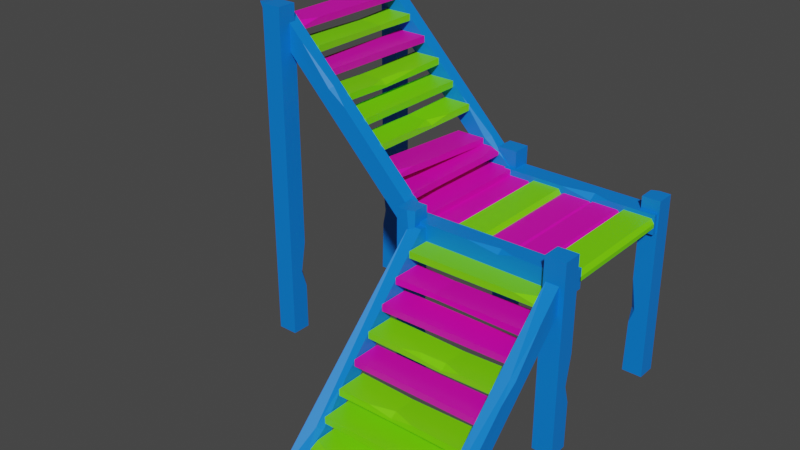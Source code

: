 # Source: stairs_2.blend  (saved by Blender 3.6.11; exported with 4.5.12 LTS)
import bpy
from mathutils import Matrix  # noqa: F401  (used for matrix-valued properties, if any)

bpy.ops.wm.read_factory_settings(use_empty=True)
scene = bpy.context.scene
scene.name = 'Scene'

# ---- materials (node trees are filled in below, after node groups)
mat_material_001 = bpy.data.materials.new('Material.001')
mat_material_001.use_transparent_shadow = False
mat_material_002 = bpy.data.materials.new('Material.002')
mat_material_002.use_transparent_shadow = False
mat_material_003 = bpy.data.materials.new('Material.003')
mat_material_003.use_transparent_shadow = False

# ---- material node trees
mat_material_001.use_nodes = True; mat_material_001.node_tree.nodes.clear()
_N = mat_material_001.node_tree.nodes; _L = mat_material_001.node_tree.links
n0 = _N.new('ShaderNodeBsdfPrincipled'); n0.name = 'Principled BSDF'; n0.location = (10, 300)
n0.distribution = 'GGX'
n0.subsurface_method = 'RANDOM_WALK_SKIN'
n0.inputs[0].default_value = (0.8, 0.0, 0.4671, 1.0)
n0.inputs[3].default_value = 1.45
n0.inputs[27].default_value = (0.0, 0.0, 0.0, 1.0)
n0.inputs[28].default_value = 1.0
n1 = _N.new('ShaderNodeOutputMaterial'); n1.name = 'Material Output'; n1.location = (300, 300)
_L.new(n0.outputs[0], n1.inputs[0])
n1.is_active_output = True
mat_material_002.use_nodes = True; mat_material_002.node_tree.nodes.clear()
_N = mat_material_002.node_tree.nodes; _L = mat_material_002.node_tree.links
n0 = _N.new('ShaderNodeBsdfPrincipled'); n0.name = 'Principled BSDF'; n0.location = (10, 300)
n0.distribution = 'GGX'
n0.subsurface_method = 'RANDOM_WALK_SKIN'
n0.inputs[0].default_value = (0.0, 0.1993, 0.8, 1.0)
n0.inputs[3].default_value = 1.45
n0.inputs[27].default_value = (0.0, 0.0, 0.0, 1.0)
n0.inputs[28].default_value = 1.0
n1 = _N.new('ShaderNodeOutputMaterial'); n1.name = 'Material Output'; n1.location = (300, 300)
_L.new(n0.outputs[0], n1.inputs[0])
n1.is_active_output = True
mat_material_003.use_nodes = True; mat_material_003.node_tree.nodes.clear()
_N = mat_material_003.node_tree.nodes; _L = mat_material_003.node_tree.links
n0 = _N.new('ShaderNodeBsdfPrincipled'); n0.name = 'Principled BSDF'; n0.location = (10, 300)
n0.distribution = 'GGX'
n0.subsurface_method = 'RANDOM_WALK_SKIN'
n0.inputs[0].default_value = (0.1879, 0.8, 0.0, 1.0)
n0.inputs[3].default_value = 1.45
n0.inputs[27].default_value = (0.0, 0.0, 0.0, 1.0)
n0.inputs[28].default_value = 1.0
n1 = _N.new('ShaderNodeOutputMaterial'); n1.name = 'Material Output'; n1.location = (300, 300)
_L.new(n0.outputs[0], n1.inputs[0])
n1.is_active_output = True

# ---- world
world_world = bpy.data.worlds.new('World'); scene.world = world_world
world_world.use_nodes = True; world_world.node_tree.nodes.clear()
_N = world_world.node_tree.nodes; _L = world_world.node_tree.links
n0 = _N.new('ShaderNodeOutputWorld'); n0.name = 'World Output'; n0.location = (300, 300)
n1 = _N.new('ShaderNodeBackground'); n1.name = 'Background'; n1.location = (10, 300)
n1.inputs[0].default_value = (0.05088, 0.05088, 0.05088, 1.0)
_L.new(n1.outputs[0], n0.inputs[0])
n0.is_active_output = True
world_world.color = (0.05088, 0.05088, 0.05088)
world_world.use_sun_shadow = False
world_world.sun_shadow_jitter_overblur = 0.0

# ---- meshes
me_mesh = bpy.data.meshes.new('Mesh')
me_mesh.from_pydata([(-6.983, 0.0, -132.4), (8.864, 0.0, -132.4), (-6.983, 0.0, -117.6), (8.864, 0.0, -117.6), (7.923, 143.2, -132.4), (-6.042, 143.2, -132.4), (-6.042, 143.2, -117.6), (2.365, 143.2, -117.6), (7.923, 78.08, -132.4), (7.923, 42.04, -132.4), (7.924, 53.45, -129.4), (4.348, 53.16, -132.4), (7.924, 143.2, -119.8), (7.923, 89.33, -117.6), (-110.3, 260.7, -117.6), (-126.1, 260.7, -117.6), (-110.3, 0.0, -117.6), (-126.1, 0.0, -117.6), (-110.3, 0.0, -132.4), (-126.1, 0.0, -132.4), (-110.3, 260.7, -132.4), (-126.1, 260.7, -132.4), (-110.3, 36.58, -132.4), (-110.3, 74.7, -132.4), (-110.3, 50.95, -128.1), (-114.9, 50.06, -132.4), (-111.2, 0.0, -242.6), (-127.1, 0.0, -242.6), (-111.2, 0.0, -257.4), (-127.1, 0.0, -257.4), (-126.1, 260.7, -242.6), (-112.2, 260.7, -242.6), (-112.2, 260.7, -257.4), (-120.6, 260.7, -257.4), (-126.1, 78.08, -242.6), (-126.1, 42.04, -242.6), (-126.1, 53.45, -245.6), (-122.6, 53.16, -242.6), (-126.1, 260.7, -255.2), (-126.1, 240.6, -257.4), (-7.923, 147.2, -252.4), (7.923, 147.2, -252.4), (-7.923, 0.0, -252.4), (7.923, 0.0, -252.4), (-7.923, 0.0, -237.6), (7.923, 0.0, -237.6), (-7.923, 147.2, -237.6), (7.923, 147.2, -237.6), (-7.923, 36.58, -237.6), (-7.923, 74.7, -237.6), (-7.923, 50.95, -241.9), (-3.308, 50.06, -237.6), (20.42, 116.0, -137.6), (20.42, 116.0, -126.4), (2.934, 112.4, -137.6), (2.934, 112.4, -126.4), (-119.7, 257.2, -127.0), (-119.7, 257.2, -136.9), (-140.0, 256.5, -136.9), (-140.0, 256.5, -131.0), (-98.53, 235.9, -127.0), (-60.85, 197.9, -127.0), (-74.92, 207.8, -127.0), (-72.47, 209.6, -129.6), (-138.4, 258.1, -127.0), (-135.4, 251.8, -127.0), (-140.0, 256.5, -236.8), (-140.0, 256.5, -247.3), (2.934, 112.4, -236.8), (2.934, 112.4, -247.3), (20.42, 116.0, -236.8), (20.42, 116.0, -247.3), (-119.7, 257.2, -236.8), (-119.7, 257.2, -247.3), (-2.167, 138.7, -236.8), (-42.01, 178.9, -236.8), (-20.27, 150.8, -236.8), (-16.26, 152.9, -239.9), (5.748, 133.3, -236.4), (-17.81, 128.1, -236.4), (-17.81, 133.3, -236.4), (5.748, 128.1, -236.4), (5.748, 133.4, -137.0), (-17.81, 133.4, -137.0), (-17.81, 128.2, -137.0), (5.748, 128.2, -137.0), (-6.956, 143.2, -236.4), (-30.51, 140.9, -236.4), (-30.51, 146.1, -236.4), (-6.956, 140.9, -236.4), (-6.956, 146.2, -137.0), (-30.51, 146.2, -137.0), (-30.51, 141.0, -137.0), (-6.956, 141.0, -137.0), (-21.1, 150.8, -236.4), (-44.65, 145.7, -236.1), (-44.65, 150.8, -236.4), (-21.1, 145.7, -236.1), (-21.1, 155.2, -137.1), (-44.65, 157.6, -137.3), (-44.65, 152.4, -136.9), (-21.1, 152.4, -136.9), (-35.17, 174.5, -236.4), (-58.72, 169.3, -236.4), (-58.72, 174.5, -236.4), (-35.17, 169.3, -236.4), (-35.17, 174.6, -137.0), (-58.72, 174.6, -137.0), (-58.72, 169.4, -137.0), (-35.17, 169.4, -137.0), (-50.69, 189.3, -236.4), (-73.4, 184.1, -236.4), (-73.4, 189.3, -236.4), (-50.69, 184.1, -236.4), (-49.85, 189.4, -137.0), (-73.4, 189.4, -137.0), (-73.4, 184.2, -137.0), (-49.85, 184.2, -137.0), (-64.5, 204.1, -236.4), (-88.05, 198.9, -236.4), (-88.05, 204.1, -236.4), (-64.5, 198.9, -236.4), (-64.5, 204.2, -137.0), (-88.05, 204.2, -137.0), (-88.05, 199.0, -137.0), (-64.5, 199.0, -137.0), (-78.66, 218.3, -236.4), (-102.2, 213.2, -236.4), (-102.2, 218.4, -236.4), (-78.66, 213.2, -236.4), (-80.04, 218.5, -137.0), (-102.2, 218.5, -137.0), (-102.2, 213.3, -137.0), (-80.04, 213.3, -137.0), (-92.69, 232.5, -236.4), (-116.2, 227.3, -236.4), (-116.2, 232.5, -236.4), (-92.69, 227.3, -236.4), (-92.69, 232.6, -137.0), (-116.2, 232.6, -137.0), (-116.2, 227.4, -137.0), (-92.69, 227.4, -137.0), (-106.6, 246.5, -236.4), (-130.1, 241.3, -236.4), (-130.1, 246.5, -236.4), (-106.6, 241.3, -236.4), (-106.6, 243.6, -137.0), (-130.1, 246.6, -137.0), (-130.1, 241.4, -137.0), (-106.6, 241.4, -137.0), (-116.2, 225.9, -205.6), (-95.28, 226.6, -205.6), (-95.28, 230.4, -205.6), (-116.2, 231.1, -205.6), (-88.05, 197.5, -175.9), (-65.18, 197.5, -175.9), (-65.18, 199.4, -175.9), (-88.05, 202.7, -175.9), (-58.72, 167.9, -193.6), (-36.87, 168.0, -193.6), (-42.0, 173.1, -193.6), (-58.72, 173.1, -193.6), (-30.51, 139.6, -164.8), (-9.158, 139.6, -164.8), (-9.158, 144.7, -164.8), (-30.51, 144.7, -164.8), (-36.87, 173.1, -176.2), (-36.87, 173.1, -211.9), (-36.87, 170.3, -193.6), (-65.18, 202.7, -161.8), (-69.85, 202.7, -175.9), (-65.18, 202.7, -208.9), (-69.2, 202.7, -196.7), (-113.1, 246.6, -137.0), (-106.6, 246.6, -152.1), (-6.956, 146.1, -219.8), (-14.08, 146.1, -236.4), (-24.71, 157.6, -137.3), (-21.1, 156.5, -153.3), (-65.18, 201.0, -192.5), (125.0, 133.5, -139.9), (125.0, 133.5, -124.1), (125.0, 118.5, -139.9), (125.0, 118.5, -124.1), (0.0, 133.5, -125.0), (0.0, 133.5, -139.0), (0.0, 118.5, -139.0), (0.0, 118.5, -130.6), (47.53, 133.5, -125.0), (83.28, 133.5, -125.0), (71.96, 130.4, -125.0), (72.25, 133.5, -128.6), (0.0, 120.8, -125.0), (36.37, 118.5, -125.0), (75.12, 123.9, -234.6), (75.12, 127.1, -234.6), (96.04, 128.8, -234.6), (124.9, 123.9, -234.6), (125.0, 127.1, -234.6), (98.34, 123.9, -234.6), (98.34, 127.1, -234.6), (122.6, 122.3, -234.6), (122.6, 130.6, -234.6), (101.0, 122.3, -234.6), (101.0, 130.6, -234.6), (76.28, 121.8, -234.6), (76.28, 128.8, -234.6), (96.04, 121.8, -234.6), (0.0, 123.9, -234.6), (0.0, 127.1, -234.6), (21.46, 128.8, -234.6), (50.35, 123.9, -234.6), (50.35, 127.1, -234.6), (23.76, 123.9, -234.6), (23.76, 127.1, -234.6), (52.91, 121.3, -234.6), (48.05, 122.3, -234.6), (48.05, 130.6, -234.6), (26.38, 122.3, -234.6), (26.38, 130.6, -234.6), (1.698, 121.8, -234.6), (73.35, 128.3, -234.6), (1.698, 128.8, -234.6), (73.35, 121.4, -234.6), (52.91, 128.4, -234.6), (21.46, 121.8, -234.6), (0.0, 118.5, -234.2), (0.0, 118.5, -250.0), (125.0, 118.5, -234.2), (125.0, 118.5, -250.0), (125.0, 133.5, -234.2), (125.0, 133.5, -250.0), (0.0, 133.5, -234.2), (0.0, 133.5, -250.0), (88.7, 133.5, -234.2), (50.88, 133.5, -234.2), (74.45, 129.1, -234.2), (75.33, 133.5, -238.8), (125.0, 127.1, -138.9), (122.6, 130.4, -138.9), (101.0, 130.4, -138.9), (98.34, 127.1, -138.9), (96.04, 128.9, -138.9), (76.28, 128.9, -138.9), (75.12, 127.1, -138.9), (73.35, 128.7, -138.9), (52.91, 128.7, -138.9), (50.35, 127.1, -138.9), (48.05, 130.4, -138.9), (26.38, 130.4, -138.9), (23.76, 127.1, -138.9), (21.46, 128.9, -138.9), (1.698, 128.9, -138.9), (0.0, 127.1, -138.9), (0.0, 123.9, -138.9), (1.698, 121.9, -138.9), (21.46, 121.9, -138.9), (23.76, 123.9, -138.9), (26.38, 122.1, -138.9), (48.05, 122.1, -138.9), (50.35, 123.9, -138.9), (52.91, 121.7, -138.9), (73.35, 121.8, -138.9), (75.12, 123.9, -138.9), (76.28, 121.9, -138.9), (96.04, 121.9, -138.9), (98.34, 123.9, -138.9), (101.0, 122.1, -138.9), (122.6, 122.1, -138.9), (124.9, 123.9, -138.9), (125.0, 123.9, -234.6), (125.0, 123.9, -138.9), (14.11, 10.22, 5.748), (13.57, 5.082, -17.81), (14.11, 10.24, -17.81), (13.58, 5.092, 5.748), (113.0, 0.04121, 5.748), (113.0, 0.04916, -17.81), (112.4, -5.1, -17.81), (112.4, -5.097, 5.748), (13.58, 17.18, -6.956), (13.58, 14.92, -30.51), (13.58, 20.11, -30.51), (13.58, 14.93, -6.956), (113.0, 20.21, -6.956), (113.0, 20.21, -30.51), (113.0, 15.04, -30.51), (113.0, 15.04, -6.956), (13.58, 34.34, -21.1), (13.58, 29.17, -44.65), (13.58, 34.36, -44.65), (13.58, 29.18, -21.1), (113.0, 32.04, -21.1), (113.0, 34.46, -44.65), (113.0, 29.29, -44.65), (113.0, 29.29, -21.1), (13.58, 48.52, -35.17), (13.58, 43.35, -58.72), (13.58, 48.54, -58.72), (13.58, 43.36, -35.17), (113.0, 48.64, -35.17), (113.0, 48.64, -58.72), (113.0, 43.47, -58.72), (113.0, 43.47, -35.17), (13.58, 63.32, -50.69), (13.58, 58.15, -73.4), (13.58, 63.34, -73.4), (13.58, 58.16, -50.69), (113.0, 63.44, -49.85), (113.0, 63.45, -73.4), (113.0, 58.27, -73.4), (113.0, 58.27, -49.85), (13.58, 78.08, -64.5), (13.58, 72.91, -88.05), (13.58, 78.1, -88.05), (13.58, 72.92, -64.5), (113.0, 78.2, -64.5), (113.0, 78.21, -88.05), (113.0, 73.03, -88.05), (113.0, 73.04, -64.5), (13.58, 92.35, -78.66), (13.58, 87.19, -102.2), (13.58, 92.37, -102.2), (13.58, 87.19, -78.66), (113.0, 92.47, -80.04), (113.0, 92.48, -102.2), (113.0, 87.3, -102.2), (113.0, 87.31, -80.04), (13.58, 106.5, -92.69), (13.58, 101.3, -116.2), (13.58, 106.5, -116.2), (13.58, 101.3, -92.69), (113.0, 106.6, -92.69), (113.0, 106.6, -116.2), (113.0, 101.4, -116.2), (113.0, 101.4, -92.69), (13.58, 120.5, -106.6), (13.58, 115.3, -130.1), (13.58, 120.5, -130.1), (13.58, 115.3, -106.6), (113.0, 117.6, -106.6), (113.0, 120.6, -130.1), (113.0, 115.5, -130.1), (113.0, 115.5, -106.6), (44.36, 99.93, -116.2), (44.36, 100.6, -95.28), (44.36, 104.4, -95.28), (44.36, 105.1, -116.2), (74.1, 71.56, -88.05), (74.1, 71.56, -65.18), (74.1, 73.44, -65.18), (74.1, 76.74, -88.05), (56.4, 41.97, -58.72), (56.4, 41.98, -36.87), (56.4, 47.14, -42.0), (56.4, 47.16, -58.72), (85.22, 13.57, -30.51), (85.22, 13.58, -9.158), (85.22, 18.74, -9.158), (85.22, 18.75, -30.51), (73.8, 47.16, -36.87), (38.13, 47.12, -36.87), (56.4, 44.34, -36.87), (88.18, 76.74, -65.18), (74.1, 76.73, -69.85), (41.07, 76.69, -65.18), (53.32, 76.7, -69.2), (113.0, 120.6, -113.1), (97.86, 120.6, -106.6), (30.17, 20.11, -6.956), (13.58, 20.09, -14.08), (113.0, 34.46, -24.71), (96.88, 34.44, -21.1), (57.53, 75.07, -65.18), (112.4, 0.0, 15.31), (123.6, 0.0, 15.31), (112.4, 0.0, -7.006), (123.6, 0.0, -7.006), (123.0, 131.3, -119.7), (113.1, 131.3, -119.7), (113.1, 130.5, -140.0), (119.0, 130.5, -140.0), (123.0, 109.9, -98.53), (123.0, 71.91, -60.85), (123.0, 81.78, -74.92), (120.4, 83.63, -72.47), (123.0, 132.1, -138.4), (123.0, 125.8, -135.4), (13.17, 130.5, -140.0), (2.675, 130.5, -140.0), (13.17, 0.0, -7.006), (2.675, 0.0, -7.006), (13.17, 0.0, 15.31), (2.675, 0.0, 15.31), (13.17, 131.3, -119.7), (2.675, 131.3, -119.7), (13.17, 12.77, -2.167), (13.17, 52.93, -42.01), (13.17, 24.79, -20.27), (10.11, 26.97, -16.26), (127.1, 0.0, -237.6), (111.3, 0.0, -237.6), (127.1, 0.0, -252.4), (111.3, 0.0, -252.4), (112.2, 143.2, -237.6), (126.2, 143.2, -237.6), (126.2, 143.2, -252.4), (117.8, 143.2, -252.4), (112.2, 78.08, -237.6), (112.2, 42.04, -237.6), (112.2, 53.45, -240.6), (115.8, 53.16, -237.6), (112.2, 143.2, -250.1), (112.2, 89.33, -252.4), (127.0, 147.2, -117.6), (111.2, 147.2, -117.6), (127.0, 0.0, -117.6), (111.2, 0.0, -117.6), (127.0, 0.0, -132.4), (111.2, 0.0, -132.4), (127.0, 147.2, -132.4), (111.2, 147.2, -132.4), (127.0, 36.58, -132.4), (127.0, 74.7, -132.4), (127.0, 50.95, -128.1), (122.4, 50.06, -132.4)], [], [(0, 1, 3, 2), (0, 11, 9, 1), (6, 5, 0, 2), (2, 3, 13, 7, 6), (10, 13, 3), (11, 10, 9), (8, 10, 11), (13, 12, 7), (5, 4, 8, 11), (5, 11, 0), (10, 3, 1, 9), (4, 12, 13, 10, 8), (16, 17, 19, 18), (25, 19, 21), (20, 21, 15, 14), (15, 21, 19, 17), (24, 14, 16), (23, 24, 25), (25, 24, 22), (17, 16, 14, 15), (24, 16, 18, 22), (20, 14, 24, 23), (25, 21, 20, 23), (18, 19, 25, 22), (5, 6, 7, 12, 4), (26, 27, 29, 28), (26, 37, 35, 27), (32, 31, 26, 28), (28, 29, 39, 33, 32), (36, 39, 29), (37, 36, 35), (34, 36, 37), (39, 38, 33), (31, 30, 34, 37), (31, 37, 26), (36, 29, 27, 35), (30, 38, 39, 36, 34), (42, 43, 45, 44), (51, 45, 47), (46, 47, 41, 40), (41, 47, 45, 43), (50, 40, 42), (49, 50, 51), (51, 50, 48), (43, 42, 40, 41), (50, 42, 44, 48), (46, 40, 50, 49), (51, 47, 46, 49), (44, 45, 51, 48), (31, 32, 33, 38, 30), (52, 53, 55, 54), (52, 63, 61, 53), (58, 57, 52, 54), (54, 55, 65, 59, 58), (62, 65, 55), (63, 62, 61), (60, 62, 63), (65, 64, 59), (57, 56, 60, 63), (57, 63, 52), (62, 55, 53, 61), (56, 64, 65, 62, 60), (68, 69, 71, 70), (77, 71, 73), (72, 73, 67, 66), (67, 73, 71, 69), (76, 66, 68), (75, 76, 77), (77, 76, 74), (69, 68, 66, 67), (76, 68, 70, 74), (72, 66, 76, 75), (77, 73, 72, 75), (70, 71, 77, 74), (57, 58, 59, 64, 56), (83, 82, 78, 80), (84, 83, 80, 79), (79, 81, 85, 84), (82, 85, 81, 78), (79, 80, 78, 81), (83, 84, 85, 82), (91, 90, 164, 165), (92, 91, 165, 162), (162, 163, 93, 92), (90, 93, 163, 164), (87, 88, 176, 86, 89), (91, 92, 93, 90), (99, 177, 178, 94, 96), (100, 99, 96, 95), (95, 97, 101, 100), (178, 98, 101, 97, 94), (95, 96, 94, 97), (99, 100, 101, 98, 177), (107, 106, 166, 160, 161), (108, 107, 161, 158), (158, 159, 109, 108), (106, 109, 159, 168, 166), (103, 104, 102, 105), (107, 108, 109, 106), (115, 114, 110, 112), (116, 115, 112, 111), (111, 113, 117, 116), (114, 117, 113, 110), (111, 112, 110, 113), (115, 116, 117, 114), (123, 122, 169, 170, 157), (124, 123, 157, 154), (154, 155, 125, 124), (122, 125, 155, 156, 169), (119, 120, 118, 121), (123, 124, 125, 122), (131, 130, 126, 128), (132, 131, 128, 127), (127, 129, 133, 132), (130, 133, 129, 126), (127, 128, 126, 129), (131, 132, 133, 130), (139, 138, 152, 153), (140, 139, 153, 150), (150, 151, 141, 140), (138, 141, 151, 152), (135, 136, 134, 137), (139, 140, 141, 138), (147, 173, 174, 142, 144), (148, 147, 144, 143), (143, 145, 149, 148), (174, 146, 149, 145, 142), (143, 144, 142, 145), (147, 148, 149, 146, 173), (135, 137, 151, 150), (152, 151, 137, 134), (153, 152, 134, 136), (150, 153, 136, 135), (119, 121, 155, 154), (171, 179, 121, 118), (157, 170, 172, 120), (154, 157, 120, 119), (103, 105, 159, 158), (167, 168, 159, 105, 102), (161, 160, 167, 102, 104), (158, 161, 104, 103), (87, 89, 163, 162), (164, 163, 89, 86, 175), (165, 164, 175, 176, 88), (162, 165, 88, 87), (160, 168, 167), (166, 168, 160), (170, 169, 156), (171, 172, 179), (174, 173, 146), (176, 175, 86), (178, 177, 98), (121, 179, 156, 155), (179, 172, 170, 156), (120, 172, 171, 118), (180, 181, 183, 182), (180, 191, 189, 181), (186, 185, 180, 182), (182, 183, 193, 187, 186), (190, 193, 183), (191, 190, 189), (188, 190, 191), (193, 192, 187), (185, 184, 188, 191), (185, 191, 180), (190, 183, 181, 189), (184, 192, 193, 190, 188), (228, 229, 231, 230), (237, 231, 233), (232, 233, 227, 226), (227, 233, 231, 229), (236, 226, 228), (235, 236, 237), (237, 236, 234), (229, 228, 226, 227), (236, 228, 230, 234), (232, 226, 236, 235), (237, 233, 232, 235), (230, 231, 237, 234), (239, 238, 198, 202), (204, 240, 239, 202), (241, 240, 204, 200), (242, 241, 200, 196), (243, 242, 196, 206), (195, 244, 243, 206), (245, 244, 195, 221), (246, 245, 221, 224), (247, 246, 224, 212), (248, 247, 212, 217), (219, 249, 248, 217), (250, 249, 219, 214), (251, 250, 214, 210), (252, 251, 210, 222), (209, 253, 252, 222), (254, 253, 209, 208), (255, 254, 208, 220), (220, 225, 256, 255), (213, 257, 256, 225), (213, 218, 258, 257), (218, 216, 259, 258), (216, 211, 260, 259), (211, 215, 261, 260), (215, 223, 262, 261), (194, 263, 262, 223), (264, 263, 194, 205), (205, 207, 265, 264), (199, 266, 265, 207), (199, 203, 267, 266), (203, 201, 268, 267), (201, 197, 269, 268), (185, 186, 187, 192, 184), (198, 238, 271, 270), (277, 274, 272, 276), (278, 273, 274, 277), (273, 278, 279, 275), (276, 272, 275, 279), (273, 275, 272, 274), (277, 276, 279, 278), (285, 359, 358, 284), (286, 356, 359, 285), (356, 286, 287, 357), (284, 358, 357, 287), (281, 283, 280, 370, 282), (285, 284, 287, 286), (293, 290, 288, 372, 371), (294, 289, 290, 293), (289, 294, 295, 291), (372, 288, 291, 295, 292), (289, 291, 288, 290), (293, 371, 292, 295, 294), (301, 355, 354, 360, 300), (302, 352, 355, 301), (352, 302, 303, 353), (300, 360, 362, 353, 303), (297, 299, 296, 298), (301, 300, 303, 302), (309, 306, 304, 308), (310, 305, 306, 309), (305, 310, 311, 307), (308, 304, 307, 311), (305, 307, 304, 306), (309, 308, 311, 310), (317, 351, 364, 363, 316), (318, 348, 351, 317), (348, 318, 319, 349), (316, 363, 350, 349, 319), (313, 315, 312, 314), (317, 316, 319, 318), (325, 322, 320, 324), (326, 321, 322, 325), (321, 326, 327, 323), (324, 320, 323, 327), (321, 323, 320, 322), (325, 324, 327, 326), (333, 347, 346, 332), (334, 344, 347, 333), (344, 334, 335, 345), (332, 346, 345, 335), (329, 331, 328, 330), (333, 332, 335, 334), (341, 338, 336, 368, 367), (342, 337, 338, 341), (337, 342, 343, 339), (368, 336, 339, 343, 340), (337, 339, 336, 338), (341, 367, 340, 343, 342), (329, 344, 345, 331), (346, 328, 331, 345), (347, 330, 328, 346), (344, 329, 330, 347), (313, 348, 349, 315), (365, 312, 315, 373), (351, 314, 366, 364), (348, 313, 314, 351), (297, 352, 353, 299), (361, 296, 299, 353, 362), (355, 298, 296, 361, 354), (352, 297, 298, 355), (281, 356, 357, 283), (358, 369, 280, 283, 357), (359, 282, 370, 369, 358), (356, 281, 282, 359), (354, 361, 362), (360, 354, 362), (364, 350, 363), (365, 373, 366), (368, 340, 367), (370, 280, 369), (372, 292, 371), (315, 349, 350, 373), (373, 350, 364, 366), (314, 312, 365, 366), (374, 376, 377, 375), (374, 375, 383, 385), (380, 376, 374, 379), (376, 380, 381, 387, 377), (384, 377, 387), (385, 383, 384), (382, 385, 384), (387, 381, 386), (379, 385, 382, 378), (379, 374, 385), (384, 383, 375, 377), (378, 382, 384, 387, 386), (390, 392, 393, 391), (399, 395, 393), (394, 388, 389, 395), (389, 391, 393, 395), (398, 390, 388), (397, 399, 398), (399, 396, 398), (391, 389, 388, 390), (398, 396, 392, 390), (394, 397, 398, 388), (399, 397, 394, 395), (392, 396, 399, 393), (379, 378, 386, 381, 380), (400, 401, 403, 402), (400, 411, 409, 401), (406, 405, 400, 402), (402, 403, 413, 407, 406), (410, 413, 403), (411, 410, 409), (408, 410, 411), (413, 412, 407), (405, 404, 408, 411), (405, 411, 400), (410, 403, 401, 409), (404, 412, 413, 410, 408), (405, 406, 407, 412, 404), (416, 417, 419, 418), (425, 419, 421), (420, 421, 415, 414), (415, 421, 419, 417), (424, 414, 416), (423, 424, 425), (425, 424, 422), (417, 416, 414, 415), (424, 416, 418, 422), (420, 414, 424, 423), (425, 421, 420, 423), (418, 419, 425, 422)])
me_mesh.polygons.foreach_set('use_smooth', [True] * 342)
me_mesh.polygons.foreach_set('material_index', [1, 1, 1, 1, 1, 1, 1, 1, 1, 1, 1, 1, 1, 1, 1, 1, 1, 1, 1, 1, 1, 1, 1, 1, 1, 1, 1, 1, 1, 1, 1, 1, 1, 1, 1, 1, 1, 1, 1, 1, 1, 1, 1, 1, 1, 1, 1, 1, 1, 1, 1, 1, 1, 1, 1, 1, 1, 1, 1, 1, 1, 1, 1, 1, 1, 1, 1, 1, 1, 1, 1, 1, 1, 1, 1, 0, 0, 0, 0, 0, 0, 0, 0, 0, 0, 0, 0, 0, 0, 0, 0, 0, 0, 2, 2, 2, 2, 2, 2, 2, 2, 2, 2, 2, 2, 2, 2, 2, 2, 2, 2, 0, 0, 0, 0, 0, 0, 2, 2, 2, 2, 2, 2, 0, 0, 0, 0, 0, 0, 2, 2, 2, 2, 2, 2, 2, 2, 2, 2, 2, 2, 0, 0, 0, 0, 2, 2, 2, 2, 0, 0, 0, 2, 2, 2, 1, 1, 1, 1, 1, 1, 1, 1, 1, 1, 1, 1, 1, 1, 1, 1, 1, 1, 1, 1, 1, 1, 1, 1, 2, 2, 2, 0, 0, 0, 0, 0, 0, 2, 2, 2, 0, 0, 0, 0, 0, 0, 0, 2, 2, 2, 0, 0, 0, 0, 0, 0, 2, 2, 2, 1, 2, 0, 0, 0, 0, 0, 0, 2, 2, 2, 2, 2, 2, 2, 2, 2, 2, 2, 2, 2, 2, 2, 2, 2, 2, 0, 0, 0, 0, 0, 0, 2, 2, 2, 2, 2, 2, 0, 0, 0, 0, 0, 0, 0, 0, 0, 0, 0, 0, 2, 2, 2, 2, 2, 2, 0, 0, 0, 0, 2, 2, 2, 2, 2, 2, 2, 2, 2, 2, 2, 2, 2, 2, 2, 2, 2, 2, 2, 2, 2, 2, 1, 1, 1, 1, 1, 1, 1, 1, 1, 1, 1, 1, 1, 1, 1, 1, 1, 1, 1, 1, 1, 1, 1, 1, 1, 1, 1, 1, 1, 1, 1, 1, 1, 1, 1, 1, 1, 1, 1, 1, 1, 1, 1, 1, 1, 1, 1, 1, 1, 1])
_k = set([(0, 1), (0, 2), (0, 5), (1, 3), (1, 9), (2, 3), (2, 6), (3, 10), (3, 13), (4, 5), (4, 8), (4, 12), (5, 6), (6, 7), (7, 12), (7, 13), (8, 10), (8, 11), (9, 10), (9, 11), (10, 11), (10, 13), (12, 13), (14, 15), (14, 16), (14, 20), (15, 17), (15, 21), (16, 17), (16, 18), (17, 19), (18, 19), (18, 22), (19, 21), (20, 21), (20, 23), (22, 24), (22, 25), (23, 24), (23, 25), (24, 25), (26, 27), (26, 28), (26, 31), (27, 29), (27, 35), (28, 29), (28, 32), (29, 36), (29, 39), (30, 31), (30, 34), (30, 38), (31, 32), (32, 33), (33, 38), (33, 39), (34, 36), (34, 37), (35, 36), (35, 37), (36, 37), (36, 39), (38, 39), (40, 41), (40, 42), (40, 46), (41, 43), (41, 47), (42, 43), (42, 44), (43, 45), (44, 45), (44, 48), (45, 47), (46, 47), (46, 49), (48, 50), (48, 51), (49, 50), (49, 51), (50, 51), (52, 53), (52, 54), (52, 57), (53, 55), (53, 61), (54, 55), (54, 58), (55, 65), (56, 57), (56, 60), (56, 64), (57, 58), (58, 59), (59, 64), (59, 65), (60, 62), (60, 63), (61, 62), (61, 63), (62, 63), (62, 65), (64, 65), (66, 67), (66, 68), (66, 72), (67, 69), (67, 73), (68, 69), (68, 70), (69, 71), (70, 71), (70, 74), (71, 73), (72, 73), (72, 75), (74, 76), (74, 77), (75, 76), (75, 77), (76, 77), (78, 80), (78, 81), (78, 82), (79, 80), (79, 81), (79, 84), (80, 83), (81, 85), (82, 83), (82, 85), (83, 84), (84, 85), (86, 89), (86, 175), (86, 176), (87, 88), (87, 89), (87, 162), (88, 165), (88, 176), (89, 163), (90, 91), (90, 93), (90, 164), (91, 92), (91, 165), (92, 93), (92, 162), (93, 163), (94, 96), (94, 97), (94, 178), (95, 96), (95, 97), (95, 100), (96, 99), (97, 101), (98, 101), (98, 177), (98, 178), (99, 100), (99, 177), (100, 101), (102, 104), (102, 105), (102, 167), (103, 104), (103, 105), (103, 158), (104, 161), (105, 159), (106, 107), (106, 109), (106, 166), (107, 108), (107, 161), (108, 109), (108, 158), (109, 159), (110, 112), (110, 113), (110, 114), (111, 112), (111, 113), (111, 116), (112, 115), (113, 117), (114, 115), (114, 117), (115, 116), (116, 117), (118, 120), (118, 121), (118, 171), (119, 120), (119, 121), (119, 154), (120, 157), (120, 172), (121, 155), (122, 123), (122, 125), (122, 169), (123, 124), (123, 157), (124, 125), (124, 154), (125, 155), (126, 128), (126, 129), (126, 130), (127, 128), (127, 129), (127, 132), (128, 131), (129, 133), (130, 131), (130, 133), (131, 132), (132, 133), (134, 136), (134, 137), (134, 152), (135, 136), (135, 137), (135, 150), (136, 153), (137, 151), (138, 139), (138, 141), (138, 152), (139, 140), (139, 153), (140, 141), (140, 150), (141, 151), (142, 144), (142, 145), (142, 174), (143, 144), (143, 145), (143, 148), (144, 147), (145, 149), (146, 149), (146, 173), (146, 174), (147, 148), (147, 173), (148, 149), (150, 151), (151, 152), (152, 153), (154, 155), (155, 156), (156, 169), (156, 170), (156, 179), (157, 170), (158, 159), (159, 168), (160, 161), (160, 166), (160, 167), (160, 168), (162, 163), (163, 164), (164, 165), (164, 175), (166, 168), (167, 168), (169, 170), (170, 172), (171, 172), (171, 179), (172, 179), (173, 174), (175, 176), (177, 178), (180, 181), (180, 182), (180, 185), (181, 183), (181, 189), (182, 183), (182, 186), (183, 190), (183, 193), (184, 185), (184, 188), (184, 192), (185, 186), (186, 187), (187, 192), (187, 193), (188, 190), (188, 191), (189, 190), (189, 191), (190, 191), (190, 193), (192, 193), (194, 263), (195, 244), (196, 242), (198, 238), (199, 266), (200, 241), (201, 268), (202, 239), (203, 267), (204, 240), (205, 264), (206, 243), (207, 265), (208, 254), (209, 253), (210, 251), (211, 260), (212, 247), (213, 257), (214, 250), (215, 261), (216, 259), (217, 248), (218, 258), (219, 249), (220, 255), (221, 245), (222, 252), (223, 262), (224, 246), (225, 256), (226, 227), (226, 228), (226, 232), (227, 229), (227, 233), (228, 229), (228, 230), (229, 231), (230, 231), (230, 234), (231, 233), (232, 233), (232, 235), (234, 236), (234, 237), (235, 236), (235, 237), (236, 237), (272, 274), (272, 275), (272, 276), (273, 274), (273, 275), (273, 278), (274, 277), (275, 279), (276, 277), (276, 279), (277, 278), (278, 279), (280, 283), (280, 369), (280, 370), (281, 282), (281, 283), (281, 356), (282, 359), (282, 370), (283, 357), (284, 285), (284, 287), (284, 358), (285, 286), (285, 359), (286, 287), (286, 356), (287, 357), (288, 290), (288, 291), (288, 372), (289, 290), (289, 291), (289, 294), (290, 293), (291, 295), (292, 295), (292, 371), (292, 372), (293, 294), (293, 371), (294, 295), (296, 298), (296, 299), (296, 361), (297, 298), (297, 299), (297, 352), (298, 355), (299, 353), (300, 301), (300, 303), (300, 360), (301, 302), (301, 355), (302, 303), (302, 352), (303, 353), (304, 306), (304, 307), (304, 308), (305, 306), (305, 307), (305, 310), (306, 309), (307, 311), (308, 309), (308, 311), (309, 310), (310, 311), (312, 314), (312, 315), (312, 365), (313, 314), (313, 315), (313, 348), (314, 351), (314, 366), (315, 349), (316, 317), (316, 319), (316, 363), (317, 318), (317, 351), (318, 319), (318, 348), (319, 349), (320, 322), (320, 323), (320, 324), (321, 322), (321, 323), (321, 326), (322, 325), (323, 327), (324, 325), (324, 327), (325, 326), (326, 327), (328, 330), (328, 331), (328, 346), (329, 330), (329, 331), (329, 344), (330, 347), (331, 345), (332, 333), (332, 335), (332, 346), (333, 334), (333, 347), (334, 335), (334, 344), (335, 345), (336, 338), (336, 339), (336, 368), (337, 338), (337, 339), (337, 342), (338, 341), (339, 343), (340, 343), (340, 367), (340, 368), (341, 342), (341, 367), (342, 343), (344, 345), (345, 346), (346, 347), (348, 349), (349, 350), (350, 363), (350, 364), (350, 373), (351, 364), (352, 353), (353, 362), (354, 355), (354, 360), (354, 361), (354, 362), (356, 357), (357, 358), (358, 359), (358, 369), (360, 362), (361, 362), (363, 364), (364, 366), (365, 366), (365, 373), (366, 373), (367, 368), (369, 370), (371, 372), (374, 375), (374, 376), (374, 379), (374, 385), (375, 377), (375, 383), (376, 377), (376, 380), (377, 384), (377, 387), (378, 379), (378, 382), (378, 386), (379, 380), (379, 385), (380, 381), (381, 386), (381, 387), (382, 384), (382, 385), (383, 384), (383, 385), (384, 385), (384, 387), (386, 387), (388, 389), (388, 390), (388, 394), (389, 391), (389, 395), (390, 391), (390, 392), (391, 393), (392, 393), (392, 396), (393, 395), (393, 399), (394, 395), (394, 397), (395, 399), (396, 398), (396, 399), (397, 398), (397, 399), (398, 399), (400, 401), (400, 402), (400, 405), (401, 403), (401, 409), (402, 403), (402, 406), (403, 410), (403, 413), (404, 405), (404, 408), (404, 412), (405, 406), (406, 407), (407, 412), (407, 413), (408, 410), (408, 411), (409, 410), (409, 411), (410, 411), (410, 413), (412, 413), (414, 415), (414, 416), (414, 420), (415, 417), (415, 421), (416, 417), (416, 418), (417, 419), (418, 419), (418, 422), (419, 421), (420, 421), (420, 423), (422, 424), (422, 425), (423, 424), (423, 425), (424, 425)])
me_mesh.attributes.new('sharp_edge', 'BOOLEAN', 'EDGE').data.foreach_set('value', [ (min(e.vertices), max(e.vertices)) in _k for e in me_mesh.edges])
_uv = me_mesh.uv_layers.new(name='map1')
_uv.uv.foreach_set('vector', [0.4961, 0.1523, 0.4961, 0.1523, 0.4961, 0.1523, 0.4961, 0.1523, 0.4961, 0.1523, 0.4961, 0.1523, 0.4961, 0.1523, 0.4961, 0.1523, 0.4961, 0.1523, 0.4961, 0.1523, 0.4961, 0.1523, 0.4961, 0.1523, 0.4961, 0.1523, 0.4961, 0.1523, 0.4961, 0.1523, 0.4961, 0.1523, 0.4961, 0.1523, 0.4961, 0.1523, 0.4961, 0.1523, 0.4961, 0.1523, 0.4961, 0.1523, 0.4961, 0.1523, 0.4961, 0.1523, 0.4961, 0.1523, 0.4961, 0.1523, 0.4961, 0.1523, 0.4961, 0.1523, 0.4961, 0.1523, 0.4961, 0.1523, 0.4961, 0.1523, 0.4961, 0.1523, 0.4961, 0.1523, 0.4961, 0.1523, 0.4961, 0.1523, 0.4961, 0.1523, 0.4961, 0.1523, 0.4961, 0.1523, 0.4961, 0.1523, 0.4961, 0.1523, 0.4961, 0.1523, 0.4961, 0.1523, 0.4961, 0.1523, 0.4961, 0.1523, 0.4961, 0.1523, 0.4961, 0.1523, 0.4963, 0.1544, 0.4963, 0.1544, 0.4963, 0.1544, 0.4963, 0.1544, 0.4964, 0.1544, 0.4963, 0.1544, 0.4965, 0.1544, 0.4965, 0.1543, 0.4965, 0.1544, 0.4965, 0.1544, 0.4965, 0.1544, 0.4965, 0.1544, 0.4965, 0.1544, 0.4963, 0.1544, 0.4963, 0.1544, 0.4964, 0.1544, 0.4965, 0.1544, 0.4963, 0.1544, 0.4964, 0.1543, 0.4964, 0.1544, 0.4964, 0.1544, 0.4964, 0.1544, 0.4964, 0.1544, 0.4964, 0.1543, 0.4963, 0.1544, 0.4963, 0.1544, 0.4965, 0.1544, 0.4965, 0.1544, 0.4964, 0.1544, 0.4963, 0.1544, 0.4963, 0.1544, 0.4964, 0.1543, 0.4965, 0.1543, 0.4965, 0.1544, 0.4964, 0.1544, 0.4964, 0.1543, 0.4964, 0.1544, 0.4965, 0.1544, 0.4965, 0.1543, 0.4964, 0.1543, 0.4963, 0.1544, 0.4963, 0.1544, 0.4964, 0.1544, 0.4964, 0.1543, 0.4961, 0.1523, 0.4961, 0.1523, 0.4961, 0.1523, 0.4961, 0.1523, 0.4961, 0.1523, 0.4961, 0.1523, 0.4961, 0.1523, 0.4961, 0.1523, 0.4961, 0.1523, 0.4961, 0.1523, 0.4961, 0.1523, 0.4961, 0.1523, 0.4961, 0.1523, 0.4961, 0.1523, 0.4961, 0.1523, 0.4961, 0.1523, 0.4961, 0.1523, 0.4961, 0.1523, 0.4961, 0.1523, 0.4961, 0.1523, 0.4961, 0.1523, 0.4961, 0.1523, 0.4961, 0.1523, 0.4961, 0.1523, 0.4961, 0.1523, 0.4961, 0.1523, 0.4961, 0.1523, 0.4961, 0.1523, 0.4961, 0.1523, 0.4961, 0.1523, 0.4961, 0.1523, 0.4961, 0.1523, 0.4961, 0.1523, 0.4961, 0.1523, 0.4961, 0.1523, 0.4961, 0.1523, 0.4961, 0.1523, 0.4961, 0.1523, 0.4961, 0.1523, 0.4961, 0.1523, 0.4961, 0.1523, 0.4961, 0.1523, 0.4961, 0.1523, 0.4961, 0.1523, 0.4961, 0.1523, 0.4961, 0.1523, 0.4961, 0.1523, 0.4961, 0.1523, 0.4961, 0.1523, 0.4961, 0.1523, 0.4963, 0.1544, 0.4963, 0.1544, 0.4963, 0.1544, 0.4963, 0.1544, 0.4964, 0.1544, 0.4963, 0.1544, 0.4965, 0.1544, 0.4965, 0.1543, 0.4965, 0.1544, 0.4965, 0.1544, 0.4965, 0.1544, 0.4965, 0.1544, 0.4965, 0.1544, 0.4963, 0.1544, 0.4963, 0.1544, 0.4964, 0.1544, 0.4965, 0.1544, 0.4963, 0.1544, 0.4964, 0.1543, 0.4964, 0.1544, 0.4964, 0.1544, 0.4964, 0.1544, 0.4964, 0.1544, 0.4964, 0.1543, 0.4963, 0.1544, 0.4963, 0.1544, 0.4965, 0.1544, 0.4965, 0.1544, 0.4964, 0.1544, 0.4963, 0.1544, 0.4963, 0.1544, 0.4964, 0.1543, 0.4965, 0.1543, 0.4965, 0.1544, 0.4964, 0.1544, 0.4964, 0.1543, 0.4964, 0.1544, 0.4965, 0.1544, 0.4965, 0.1543, 0.4964, 0.1543, 0.4963, 0.1544, 0.4963, 0.1544, 0.4964, 0.1544, 0.4964, 0.1543, 0.4961, 0.1523, 0.4961, 0.1523, 0.4961, 0.1523, 0.4961, 0.1523, 0.4961, 0.1523, 0.4961, 0.1523, 0.4961, 0.1523, 0.4961, 0.1523, 0.4961, 0.1523, 0.4961, 0.1523, 0.4961, 0.1523, 0.4961, 0.1523, 0.4961, 0.1523, 0.4961, 0.1523, 0.4961, 0.1523, 0.4961, 0.1523, 0.4961, 0.1523, 0.4961, 0.1523, 0.4961, 0.1523, 0.4961, 0.1523, 0.4961, 0.1523, 0.4961, 0.1523, 0.4961, 0.1523, 0.4961, 0.1523, 0.4961, 0.1523, 0.4961, 0.1523, 0.4961, 0.1523, 0.4961, 0.1523, 0.4961, 0.1523, 0.4961, 0.1523, 0.4961, 0.1523, 0.4961, 0.1523, 0.4961, 0.1523, 0.4961, 0.1523, 0.4961, 0.1523, 0.4961, 0.1523, 0.4961, 0.1523, 0.4961, 0.1523, 0.4961, 0.1523, 0.4961, 0.1523, 0.4961, 0.1523, 0.4961, 0.1523, 0.4961, 0.1523, 0.4961, 0.1523, 0.4961, 0.1523, 0.4961, 0.1523, 0.4961, 0.1523, 0.4961, 0.1523, 0.4961, 0.1523, 0.4961, 0.1523, 0.4963, 0.1544, 0.4963, 0.1544, 0.4963, 0.1544, 0.4963, 0.1544, 0.4964, 0.1544, 0.4963, 0.1544, 0.4965, 0.1544, 0.4965, 0.1543, 0.4965, 0.1544, 0.4965, 0.1544, 0.4965, 0.1544, 0.4965, 0.1544, 0.4965, 0.1544, 0.4963, 0.1544, 0.4963, 0.1544, 0.4964, 0.1544, 0.4965, 0.1544, 0.4963, 0.1544, 0.4964, 0.1543, 0.4964, 0.1544, 0.4964, 0.1544, 0.4964, 0.1544, 0.4964, 0.1544, 0.4964, 0.1543, 0.4963, 0.1544, 0.4963, 0.1544, 0.4965, 0.1544, 0.4965, 0.1544, 0.4964, 0.1544, 0.4963, 0.1544, 0.4963, 0.1544, 0.4964, 0.1543, 0.4965, 0.1543, 0.4965, 0.1544, 0.4964, 0.1544, 0.4964, 0.1543, 0.4964, 0.1544, 0.4965, 0.1544, 0.4965, 0.1543, 0.4964, 0.1543, 0.4963, 0.1544, 0.4963, 0.1544, 0.4964, 0.1544, 0.4964, 0.1543, 0.4961, 0.1523, 0.4961, 0.1523, 0.4961, 0.1523, 0.4961, 0.1523, 0.4961, 0.1523, 0.4958, 0.1798, 0.4955, 0.1798, 0.4955, 0.1803, 0.4957, 0.1803, 0.4958, 0.1798, 0.4958, 0.1798, 0.4957, 0.1803, 0.4957, 0.1803, 0.4957, 0.1803, 0.4955, 0.1803, 0.4955, 0.1797, 0.4958, 0.1798, 0.4955, 0.1798, 0.4955, 0.1797, 0.4955, 0.1803, 0.4955, 0.1803, 0.4957, 0.1803, 0.4957, 0.1803, 0.4955, 0.1803, 0.4955, 0.1803, 0.4958, 0.1798, 0.4958, 0.1798, 0.4955, 0.1797, 0.4955, 0.1798, 0.4887, 0.1535, 0.4884, 0.1536, 0.4884, 0.1537, 0.4887, 0.1537, 0.4887, 0.1536, 0.4887, 0.1535, 0.4887, 0.1537, 0.4887, 0.1537, 0.4887, 0.1537, 0.4884, 0.1537, 0.4884, 0.1535, 0.4887, 0.1536, 0.4884, 0.1536, 0.4884, 0.1535, 0.4884, 0.1537, 0.4884, 0.1537, 0.4887, 0.1541, 0.4887, 0.1541, 0.4885, 0.1541, 0.4884, 0.1541, 0.4884, 0.154, 0.4887, 0.1535, 0.4887, 0.1536, 0.4884, 0.1535, 0.4884, 0.1536, 0.4887, 0.1806, 0.4885, 0.1807, 0.4884, 0.1808, 0.4884, 0.1812, 0.4887, 0.1812, 0.4887, 0.1807, 0.4887, 0.1806, 0.4887, 0.1812, 0.4887, 0.1812, 0.4887, 0.1812, 0.4884, 0.1812, 0.4884, 0.1806, 0.4887, 0.1807, 0.4884, 0.1808, 0.4884, 0.1807, 0.4884, 0.1806, 0.4884, 0.1812, 0.4884, 0.1812, 0.4887, 0.1812, 0.4887, 0.1812, 0.4884, 0.1812, 0.4884, 0.1812, 0.4887, 0.1806, 0.4887, 0.1807, 0.4884, 0.1806, 0.4884, 0.1807, 0.4885, 0.1807, 0.4958, 0.1798, 0.4955, 0.1798, 0.4955, 0.18, 0.4955, 0.1801, 0.4958, 0.1801, 0.4958, 0.1798, 0.4958, 0.1798, 0.4958, 0.1801, 0.4957, 0.1801, 0.4957, 0.1801, 0.4955, 0.18, 0.4955, 0.1797, 0.4958, 0.1798, 0.4955, 0.1798, 0.4955, 0.1797, 0.4955, 0.18, 0.4955, 0.1801, 0.4955, 0.18, 0.4957, 0.1803, 0.4957, 0.1803, 0.4955, 0.1803, 0.4955, 0.1803, 0.4958, 0.1798, 0.4958, 0.1798, 0.4955, 0.1797, 0.4955, 0.1798, 0.4887, 0.1535, 0.4884, 0.1536, 0.4884, 0.1541, 0.4887, 0.1541, 0.4887, 0.1536, 0.4887, 0.1535, 0.4887, 0.1541, 0.4887, 0.1541, 0.4887, 0.1541, 0.4884, 0.154, 0.4884, 0.1535, 0.4887, 0.1536, 0.4884, 0.1536, 0.4884, 0.1535, 0.4884, 0.154, 0.4884, 0.1541, 0.4887, 0.1541, 0.4887, 0.1541, 0.4884, 0.1541, 0.4884, 0.154, 0.4887, 0.1535, 0.4887, 0.1536, 0.4884, 0.1535, 0.4884, 0.1536, 0.4887, 0.1806, 0.4884, 0.1807, 0.4884, 0.1808, 0.4885, 0.1809, 0.4887, 0.1808, 0.4887, 0.1807, 0.4887, 0.1806, 0.4887, 0.1808, 0.4887, 0.1809, 0.4887, 0.1809, 0.4884, 0.1808, 0.4884, 0.1806, 0.4887, 0.1807, 0.4884, 0.1807, 0.4884, 0.1806, 0.4884, 0.1808, 0.4884, 0.1809, 0.4884, 0.1808, 0.4887, 0.1812, 0.4887, 0.1812, 0.4884, 0.1812, 0.4884, 0.1812, 0.4887, 0.1806, 0.4887, 0.1807, 0.4884, 0.1806, 0.4884, 0.1807, 0.4887, 0.1535, 0.4884, 0.1536, 0.4884, 0.1541, 0.4887, 0.1541, 0.4887, 0.1536, 0.4887, 0.1535, 0.4887, 0.1541, 0.4887, 0.1541, 0.4887, 0.1541, 0.4884, 0.154, 0.4884, 0.1535, 0.4887, 0.1536, 0.4884, 0.1536, 0.4884, 0.1535, 0.4884, 0.154, 0.4884, 0.1541, 0.4887, 0.1541, 0.4887, 0.1541, 0.4884, 0.1541, 0.4884, 0.154, 0.4887, 0.1535, 0.4887, 0.1536, 0.4884, 0.1535, 0.4884, 0.1536, 0.4958, 0.1798, 0.4955, 0.1798, 0.4955, 0.1802, 0.4957, 0.1801, 0.4958, 0.1798, 0.4958, 0.1798, 0.4957, 0.1801, 0.4957, 0.1802, 0.4957, 0.1802, 0.4955, 0.1801, 0.4955, 0.1797, 0.4958, 0.1798, 0.4955, 0.1798, 0.4955, 0.1797, 0.4955, 0.1801, 0.4955, 0.1802, 0.4957, 0.1803, 0.4957, 0.1803, 0.4955, 0.1803, 0.4955, 0.1803, 0.4958, 0.1798, 0.4958, 0.1798, 0.4955, 0.1797, 0.4955, 0.1798, 0.4887, 0.1806, 0.4885, 0.1807, 0.4884, 0.1807, 0.4884, 0.1812, 0.4887, 0.1812, 0.4887, 0.1807, 0.4887, 0.1806, 0.4887, 0.1812, 0.4887, 0.1812, 0.4887, 0.1812, 0.4884, 0.1812, 0.4884, 0.1806, 0.4887, 0.1807, 0.4884, 0.1807, 0.4884, 0.1806, 0.4884, 0.1806, 0.4884, 0.1812, 0.4884, 0.1812, 0.4887, 0.1812, 0.4887, 0.1812, 0.4884, 0.1812, 0.4884, 0.1812, 0.4887, 0.1806, 0.4887, 0.1807, 0.4884, 0.1806, 0.4884, 0.1806, 0.4885, 0.1807, 0.4957, 0.1803, 0.4955, 0.1803, 0.4955, 0.1801, 0.4957, 0.1802, 0.4955, 0.1802, 0.4955, 0.1801, 0.4955, 0.1803, 0.4955, 0.1803, 0.4957, 0.1801, 0.4955, 0.1802, 0.4955, 0.1803, 0.4957, 0.1803, 0.4957, 0.1802, 0.4957, 0.1801, 0.4957, 0.1803, 0.4957, 0.1803, 0.4887, 0.1812, 0.4884, 0.1812, 0.4884, 0.1808, 0.4887, 0.1809, 0.4884, 0.1811, 0.4884, 0.181, 0.4884, 0.1812, 0.4884, 0.1812, 0.4887, 0.1808, 0.4885, 0.1809, 0.4885, 0.181, 0.4887, 0.1812, 0.4887, 0.1809, 0.4887, 0.1808, 0.4887, 0.1812, 0.4887, 0.1812, 0.4957, 0.1803, 0.4955, 0.1803, 0.4955, 0.18, 0.4957, 0.1801, 0.4955, 0.1802, 0.4955, 0.1801, 0.4955, 0.18, 0.4955, 0.1803, 0.4955, 0.1803, 0.4958, 0.1801, 0.4955, 0.1801, 0.4955, 0.1802, 0.4955, 0.1803, 0.4957, 0.1803, 0.4957, 0.1801, 0.4958, 0.1801, 0.4957, 0.1803, 0.4957, 0.1803, 0.4887, 0.1541, 0.4884, 0.154, 0.4884, 0.1537, 0.4887, 0.1537, 0.4884, 0.1537, 0.4884, 0.1537, 0.4884, 0.154, 0.4884, 0.1541, 0.4884, 0.154, 0.4887, 0.1537, 0.4884, 0.1537, 0.4884, 0.154, 0.4885, 0.1541, 0.4887, 0.1541, 0.4887, 0.1537, 0.4887, 0.1537, 0.4887, 0.1541, 0.4887, 0.1541, 0.4955, 0.1801, 0.4955, 0.1801, 0.4955, 0.1802, 0.4955, 0.18, 0.4955, 0.1801, 0.4955, 0.1801, 0.4885, 0.1809, 0.4884, 0.1808, 0.4884, 0.1809, 0.4884, 0.1811, 0.4885, 0.181, 0.4884, 0.181, 0.4884, 0.1807, 0.4885, 0.1807, 0.4884, 0.1806, 0.4885, 0.1541, 0.4884, 0.154, 0.4884, 0.1541, 0.4884, 0.1808, 0.4885, 0.1807, 0.4884, 0.1807, 0.4884, 0.1812, 0.4884, 0.181, 0.4884, 0.1809, 0.4884, 0.1808, 0.4884, 0.181, 0.4885, 0.181, 0.4885, 0.1809, 0.4884, 0.1809, 0.4887, 0.1812, 0.4885, 0.181, 0.4884, 0.1811, 0.4884, 0.1812, 0.4961, 0.1523, 0.4961, 0.1523, 0.4961, 0.1523, 0.4961, 0.1523, 0.4961, 0.1523, 0.4961, 0.1523, 0.4961, 0.1523, 0.4961, 0.1523, 0.4961, 0.1523, 0.4961, 0.1523, 0.4961, 0.1523, 0.4961, 0.1523, 0.4961, 0.1523, 0.4961, 0.1523, 0.4961, 0.1523, 0.4961, 0.1523, 0.4961, 0.1523, 0.4961, 0.1523, 0.4961, 0.1523, 0.4961, 0.1523, 0.4961, 0.1523, 0.4961, 0.1523, 0.4961, 0.1523, 0.4961, 0.1523, 0.4961, 0.1523, 0.4961, 0.1523, 0.4961, 0.1523, 0.4961, 0.1523, 0.4961, 0.1523, 0.4961, 0.1523, 0.4961, 0.1523, 0.4961, 0.1523, 0.4961, 0.1523, 0.4961, 0.1523, 0.4961, 0.1523, 0.4961, 0.1523, 0.4961, 0.1523, 0.4961, 0.1523, 0.4961, 0.1523, 0.4961, 0.1523, 0.4961, 0.1523, 0.4961, 0.1523, 0.4961, 0.1523, 0.4961, 0.1523, 0.4961, 0.1523, 0.4963, 0.1544, 0.4963, 0.1544, 0.4963, 0.1544, 0.4963, 0.1544, 0.4964, 0.1544, 0.4963, 0.1544, 0.4965, 0.1544, 0.4965, 0.1543, 0.4965, 0.1544, 0.4965, 0.1544, 0.4965, 0.1544, 0.4965, 0.1544, 0.4965, 0.1544, 0.4963, 0.1544, 0.4963, 0.1544, 0.4964, 0.1544, 0.4965, 0.1544, 0.4963, 0.1544, 0.4964, 0.1543, 0.4964, 0.1544, 0.4964, 0.1544, 0.4964, 0.1544, 0.4964, 0.1544, 0.4964, 0.1543, 0.4963, 0.1544, 0.4963, 0.1544, 0.4965, 0.1544, 0.4965, 0.1544, 0.4964, 0.1544, 0.4963, 0.1544, 0.4963, 0.1544, 0.4964, 0.1543, 0.4965, 0.1543, 0.4965, 0.1544, 0.4964, 0.1544, 0.4964, 0.1543, 0.4964, 0.1544, 0.4965, 0.1544, 0.4965, 0.1543, 0.4964, 0.1543, 0.4963, 0.1544, 0.4963, 0.1544, 0.4964, 0.1544, 0.4964, 0.1543, 0.4881, 0.179, 0.4881, 0.1791, 0.4881, 0.1796, 0.4881, 0.1796, 0.4884, 0.1796, 0.4884, 0.1791, 0.4881, 0.179, 0.4881, 0.1796, 0.4884, 0.1791, 0.4884, 0.1791, 0.4884, 0.1796, 0.4884, 0.1796, 0.4884, 0.1536, 0.4884, 0.1536, 0.4884, 0.1541, 0.4884, 0.1541, 0.4887, 0.1535, 0.4884, 0.1536, 0.4884, 0.1541, 0.4887, 0.1541, 0.4887, 0.1541, 0.4887, 0.1536, 0.4887, 0.1535, 0.4887, 0.1541, 0.4878, 0.1535, 0.4878, 0.1535, 0.4878, 0.154, 0.4878, 0.154, 0.488, 0.1535, 0.4878, 0.1535, 0.4878, 0.154, 0.4881, 0.154, 0.4881, 0.1535, 0.488, 0.1535, 0.4881, 0.154, 0.4881, 0.154, 0.4881, 0.179, 0.4881, 0.1791, 0.4881, 0.1796, 0.4881, 0.1796, 0.4884, 0.1796, 0.4884, 0.1791, 0.4881, 0.179, 0.4881, 0.1796, 0.4884, 0.1791, 0.4884, 0.1791, 0.4884, 0.1796, 0.4884, 0.1796, 0.4884, 0.1536, 0.4884, 0.1536, 0.4884, 0.1541, 0.4884, 0.1541, 0.4887, 0.1535, 0.4884, 0.1536, 0.4884, 0.1541, 0.4887, 0.1541, 0.4887, 0.1541, 0.4887, 0.1536, 0.4887, 0.1535, 0.4887, 0.1541, 0.4887, 0.1536, 0.4887, 0.1536, 0.4887, 0.1541, 0.4887, 0.1541, 0.4887, 0.1536, 0.4887, 0.1536, 0.4887, 0.1541, 0.4887, 0.1541, 0.4887, 0.1541, 0.4884, 0.154, 0.4884, 0.1535, 0.4887, 0.1536, 0.4884, 0.1541, 0.4884, 0.1535, 0.4884, 0.1535, 0.4884, 0.154, 0.4884, 0.1796, 0.4884, 0.1796, 0.4884, 0.1791, 0.4884, 0.1791, 0.4884, 0.1796, 0.4881, 0.1796, 0.4881, 0.179, 0.4884, 0.1791, 0.4881, 0.1796, 0.4881, 0.1796, 0.4881, 0.179, 0.4881, 0.179, 0.4881, 0.154, 0.4881, 0.154, 0.4881, 0.1535, 0.4881, 0.1535, 0.4881, 0.154, 0.4879, 0.1539, 0.4878, 0.1535, 0.4881, 0.1535, 0.4878, 0.154, 0.4878, 0.1535, 0.4878, 0.1535, 0.4879, 0.1539, 0.4887, 0.1536, 0.4887, 0.1536, 0.4887, 0.1541, 0.4887, 0.1541, 0.4887, 0.1541, 0.4884, 0.154, 0.4884, 0.1535, 0.4887, 0.1536, 0.4884, 0.1541, 0.4884, 0.1535, 0.4884, 0.1535, 0.4884, 0.154, 0.4884, 0.1796, 0.4884, 0.1796, 0.4884, 0.1791, 0.4884, 0.1791, 0.4884, 0.1796, 0.4881, 0.1796, 0.4881, 0.179, 0.4884, 0.1791, 0.4881, 0.1796, 0.4881, 0.1796, 0.4881, 0.179, 0.4881, 0.179, 0.4961, 0.1523, 0.4961, 0.1523, 0.4961, 0.1523, 0.4961, 0.1523, 0.4961, 0.1523, 0.4873, 0.1541, 0.4883, 0.1539, 0.4883, 0.154, 0.4873, 0.1541, 0.4958, 0.1798, 0.4957, 0.1803, 0.4955, 0.1803, 0.4955, 0.1798, 0.4958, 0.1798, 0.4957, 0.1803, 0.4957, 0.1803, 0.4958, 0.1798, 0.4957, 0.1803, 0.4958, 0.1798, 0.4955, 0.1797, 0.4955, 0.1803, 0.4955, 0.1798, 0.4955, 0.1803, 0.4955, 0.1803, 0.4955, 0.1797, 0.4957, 0.1803, 0.4955, 0.1803, 0.4955, 0.1803, 0.4957, 0.1803, 0.4958, 0.1798, 0.4955, 0.1798, 0.4955, 0.1797, 0.4958, 0.1798, 0.4887, 0.1535, 0.4887, 0.1537, 0.4884, 0.1537, 0.4884, 0.1536, 0.4887, 0.1536, 0.4887, 0.1537, 0.4887, 0.1537, 0.4887, 0.1535, 0.4887, 0.1537, 0.4887, 0.1536, 0.4884, 0.1535, 0.4884, 0.1537, 0.4884, 0.1536, 0.4884, 0.1537, 0.4884, 0.1537, 0.4884, 0.1535, 0.4887, 0.1541, 0.4884, 0.154, 0.4884, 0.1541, 0.4885, 0.1541, 0.4887, 0.1541, 0.4887, 0.1535, 0.4884, 0.1536, 0.4884, 0.1535, 0.4887, 0.1536, 0.4887, 0.1806, 0.4887, 0.1812, 0.4884, 0.1812, 0.4884, 0.1808, 0.4885, 0.1807, 0.4887, 0.1807, 0.4887, 0.1812, 0.4887, 0.1812, 0.4887, 0.1806, 0.4887, 0.1812, 0.4887, 0.1807, 0.4884, 0.1806, 0.4884, 0.1812, 0.4884, 0.1808, 0.4884, 0.1812, 0.4884, 0.1812, 0.4884, 0.1806, 0.4884, 0.1807, 0.4887, 0.1812, 0.4884, 0.1812, 0.4884, 0.1812, 0.4887, 0.1812, 0.4887, 0.1806, 0.4885, 0.1807, 0.4884, 0.1807, 0.4884, 0.1806, 0.4887, 0.1807, 0.4958, 0.1798, 0.4958, 0.1801, 0.4955, 0.1801, 0.4955, 0.18, 0.4955, 0.1798, 0.4958, 0.1798, 0.4957, 0.1801, 0.4958, 0.1801, 0.4958, 0.1798, 0.4957, 0.1801, 0.4958, 0.1798, 0.4955, 0.1797, 0.4955, 0.18, 0.4955, 0.1798, 0.4955, 0.18, 0.4955, 0.1801, 0.4955, 0.18, 0.4955, 0.1797, 0.4957, 0.1803, 0.4955, 0.1803, 0.4955, 0.1803, 0.4957, 0.1803, 0.4958, 0.1798, 0.4955, 0.1798, 0.4955, 0.1797, 0.4958, 0.1798, 0.4887, 0.1535, 0.4887, 0.1541, 0.4884, 0.1541, 0.4884, 0.1536, 0.4887, 0.1536, 0.4887, 0.1541, 0.4887, 0.1541, 0.4887, 0.1535, 0.4887, 0.1541, 0.4887, 0.1536, 0.4884, 0.1535, 0.4884, 0.154, 0.4884, 0.1536, 0.4884, 0.1541, 0.4884, 0.154, 0.4884, 0.1535, 0.4887, 0.1541, 0.4884, 0.154, 0.4884, 0.1541, 0.4887, 0.1541, 0.4887, 0.1535, 0.4884, 0.1536, 0.4884, 0.1535, 0.4887, 0.1536, 0.4887, 0.1806, 0.4887, 0.1808, 0.4885, 0.1809, 0.4884, 0.1808, 0.4884, 0.1807, 0.4887, 0.1807, 0.4887, 0.1809, 0.4887, 0.1808, 0.4887, 0.1806, 0.4887, 0.1809, 0.4887, 0.1807, 0.4884, 0.1806, 0.4884, 0.1808, 0.4884, 0.1807, 0.4884, 0.1808, 0.4884, 0.1809, 0.4884, 0.1808, 0.4884, 0.1806, 0.4887, 0.1812, 0.4884, 0.1812, 0.4884, 0.1812, 0.4887, 0.1812, 0.4887, 0.1806, 0.4884, 0.1807, 0.4884, 0.1806, 0.4887, 0.1807, 0.4887, 0.1535, 0.4887, 0.1541, 0.4884, 0.1541, 0.4884, 0.1536, 0.4887, 0.1536, 0.4887, 0.1541, 0.4887, 0.1541, 0.4887, 0.1535, 0.4887, 0.1541, 0.4887, 0.1536, 0.4884, 0.1535, 0.4884, 0.154, 0.4884, 0.1536, 0.4884, 0.1541, 0.4884, 0.154, 0.4884, 0.1535, 0.4887, 0.1541, 0.4884, 0.154, 0.4884, 0.1541, 0.4887, 0.1541, 0.4887, 0.1535, 0.4884, 0.1536, 0.4884, 0.1535, 0.4887, 0.1536, 0.4958, 0.1798, 0.4957, 0.1801, 0.4955, 0.1802, 0.4955, 0.1798, 0.4958, 0.1798, 0.4957, 0.1802, 0.4957, 0.1801, 0.4958, 0.1798, 0.4957, 0.1802, 0.4958, 0.1798, 0.4955, 0.1797, 0.4955, 0.1801, 0.4955, 0.1798, 0.4955, 0.1802, 0.4955, 0.1801, 0.4955, 0.1797, 0.4957, 0.1803, 0.4955, 0.1803, 0.4955, 0.1803, 0.4957, 0.1803, 0.4958, 0.1798, 0.4955, 0.1798, 0.4955, 0.1797, 0.4958, 0.1798, 0.4887, 0.1806, 0.4887, 0.1812, 0.4884, 0.1812, 0.4884, 0.1807, 0.4885, 0.1807, 0.4887, 0.1807, 0.4887, 0.1812, 0.4887, 0.1812, 0.4887, 0.1806, 0.4887, 0.1812, 0.4887, 0.1807, 0.4884, 0.1806, 0.4884, 0.1812, 0.4884, 0.1807, 0.4884, 0.1812, 0.4884, 0.1812, 0.4884, 0.1806, 0.4884, 0.1806, 0.4887, 0.1812, 0.4884, 0.1812, 0.4884, 0.1812, 0.4887, 0.1812, 0.4887, 0.1806, 0.4885, 0.1807, 0.4884, 0.1806, 0.4884, 0.1806, 0.4887, 0.1807, 0.4957, 0.1803, 0.4957, 0.1802, 0.4955, 0.1801, 0.4955, 0.1803, 0.4955, 0.1802, 0.4955, 0.1803, 0.4955, 0.1803, 0.4955, 0.1801, 0.4957, 0.1801, 0.4957, 0.1803, 0.4955, 0.1803, 0.4955, 0.1802, 0.4957, 0.1802, 0.4957, 0.1803, 0.4957, 0.1803, 0.4957, 0.1801, 0.4887, 0.1812, 0.4887, 0.1809, 0.4884, 0.1808, 0.4884, 0.1812, 0.4884, 0.1811, 0.4884, 0.1812, 0.4884, 0.1812, 0.4884, 0.181, 0.4887, 0.1808, 0.4887, 0.1812, 0.4885, 0.181, 0.4885, 0.1809, 0.4887, 0.1809, 0.4887, 0.1812, 0.4887, 0.1812, 0.4887, 0.1808, 0.4957, 0.1803, 0.4957, 0.1801, 0.4955, 0.18, 0.4955, 0.1803, 0.4955, 0.1802, 0.4955, 0.1803, 0.4955, 0.1803, 0.4955, 0.18, 0.4955, 0.1801, 0.4958, 0.1801, 0.4957, 0.1803, 0.4955, 0.1803, 0.4955, 0.1802, 0.4955, 0.1801, 0.4957, 0.1801, 0.4957, 0.1803, 0.4957, 0.1803, 0.4958, 0.1801, 0.4887, 0.1541, 0.4887, 0.1537, 0.4884, 0.1537, 0.4884, 0.154, 0.4884, 0.1537, 0.4884, 0.154, 0.4884, 0.1541, 0.4884, 0.154, 0.4884, 0.1537, 0.4887, 0.1537, 0.4887, 0.1541, 0.4885, 0.1541, 0.4884, 0.154, 0.4884, 0.1537, 0.4887, 0.1537, 0.4887, 0.1541, 0.4887, 0.1541, 0.4887, 0.1537, 0.4955, 0.1801, 0.4955, 0.1802, 0.4955, 0.1801, 0.4955, 0.18, 0.4955, 0.1801, 0.4955, 0.1801, 0.4885, 0.1809, 0.4884, 0.1809, 0.4884, 0.1808, 0.4884, 0.1811, 0.4884, 0.181, 0.4885, 0.181, 0.4884, 0.1807, 0.4884, 0.1806, 0.4885, 0.1807, 0.4885, 0.1541, 0.4884, 0.1541, 0.4884, 0.154, 0.4884, 0.1808, 0.4884, 0.1807, 0.4885, 0.1807, 0.4884, 0.1812, 0.4884, 0.1808, 0.4884, 0.1809, 0.4884, 0.181, 0.4884, 0.181, 0.4884, 0.1809, 0.4885, 0.1809, 0.4885, 0.181, 0.4887, 0.1812, 0.4884, 0.1812, 0.4884, 0.1811, 0.4885, 0.181, 0.4961, 0.1523, 0.4961, 0.1523, 0.4961, 0.1523, 0.4961, 0.1523, 0.4961, 0.1523, 0.4961, 0.1523, 0.4961, 0.1523, 0.4961, 0.1523, 0.4961, 0.1523, 0.4961, 0.1523, 0.4961, 0.1523, 0.4961, 0.1523, 0.4961, 0.1523, 0.4961, 0.1523, 0.4961, 0.1523, 0.4961, 0.1523, 0.4961, 0.1523, 0.4961, 0.1523, 0.4961, 0.1523, 0.4961, 0.1523, 0.4961, 0.1523, 0.4961, 0.1523, 0.4961, 0.1523, 0.4961, 0.1523, 0.4961, 0.1523, 0.4961, 0.1523, 0.4961, 0.1523, 0.4961, 0.1523, 0.4961, 0.1523, 0.4961, 0.1523, 0.4961, 0.1523, 0.4961, 0.1523, 0.4961, 0.1523, 0.4961, 0.1523, 0.4961, 0.1523, 0.4961, 0.1523, 0.4961, 0.1523, 0.4961, 0.1523, 0.4961, 0.1523, 0.4961, 0.1523, 0.4961, 0.1523, 0.4961, 0.1523, 0.4961, 0.1523, 0.4961, 0.1523, 0.4961, 0.1523, 0.4963, 0.1544, 0.4963, 0.1544, 0.4963, 0.1544, 0.4963, 0.1544, 0.4964, 0.1544, 0.4965, 0.1544, 0.4963, 0.1544, 0.4965, 0.1543, 0.4965, 0.1544, 0.4965, 0.1544, 0.4965, 0.1544, 0.4965, 0.1544, 0.4963, 0.1544, 0.4963, 0.1544, 0.4965, 0.1544, 0.4964, 0.1544, 0.4963, 0.1544, 0.4965, 0.1544, 0.4964, 0.1543, 0.4964, 0.1544, 0.4964, 0.1544, 0.4964, 0.1544, 0.4964, 0.1543, 0.4964, 0.1544, 0.4963, 0.1544, 0.4965, 0.1544, 0.4965, 0.1544, 0.4963, 0.1544, 0.4964, 0.1544, 0.4964, 0.1543, 0.4963, 0.1544, 0.4963, 0.1544, 0.4965, 0.1543, 0.4964, 0.1543, 0.4964, 0.1544, 0.4965, 0.1544, 0.4964, 0.1544, 0.4964, 0.1543, 0.4965, 0.1543, 0.4965, 0.1544, 0.4963, 0.1544, 0.4964, 0.1543, 0.4964, 0.1544, 0.4963, 0.1544, 0.4961, 0.1523, 0.4961, 0.1523, 0.4961, 0.1523, 0.4961, 0.1523, 0.4961, 0.1523, 0.4961, 0.1523, 0.4961, 0.1523, 0.4961, 0.1523, 0.4961, 0.1523, 0.4961, 0.1523, 0.4961, 0.1523, 0.4961, 0.1523, 0.4961, 0.1523, 0.4961, 0.1523, 0.4961, 0.1523, 0.4961, 0.1523, 0.4961, 0.1523, 0.4961, 0.1523, 0.4961, 0.1523, 0.4961, 0.1523, 0.4961, 0.1523, 0.4961, 0.1523, 0.4961, 0.1523, 0.4961, 0.1523, 0.4961, 0.1523, 0.4961, 0.1523, 0.4961, 0.1523, 0.4961, 0.1523, 0.4961, 0.1523, 0.4961, 0.1523, 0.4961, 0.1523, 0.4961, 0.1523, 0.4961, 0.1523, 0.4961, 0.1523, 0.4961, 0.1523, 0.4961, 0.1523, 0.4961, 0.1523, 0.4961, 0.1523, 0.4961, 0.1523, 0.4961, 0.1523, 0.4961, 0.1523, 0.4961, 0.1523, 0.4961, 0.1523, 0.4961, 0.1523, 0.4961, 0.1523, 0.4961, 0.1523, 0.4961, 0.1523, 0.4961, 0.1523, 0.4961, 0.1523, 0.4961, 0.1523, 0.4961, 0.1523, 0.4961, 0.1523, 0.4961, 0.1523, 0.4961, 0.1523, 0.4961, 0.1523, 0.4963, 0.1544, 0.4963, 0.1544, 0.4963, 0.1544, 0.4963, 0.1544, 0.4964, 0.1544, 0.4963, 0.1544, 0.4965, 0.1544, 0.4965, 0.1543, 0.4965, 0.1544, 0.4965, 0.1544, 0.4965, 0.1544, 0.4965, 0.1544, 0.4965, 0.1544, 0.4963, 0.1544, 0.4963, 0.1544, 0.4964, 0.1544, 0.4965, 0.1544, 0.4963, 0.1544, 0.4964, 0.1543, 0.4964, 0.1544, 0.4964, 0.1544, 0.4964, 0.1544, 0.4964, 0.1544, 0.4964, 0.1543, 0.4963, 0.1544, 0.4963, 0.1544, 0.4965, 0.1544, 0.4965, 0.1544, 0.4964, 0.1544, 0.4963, 0.1544, 0.4963, 0.1544, 0.4964, 0.1543, 0.4965, 0.1543, 0.4965, 0.1544, 0.4964, 0.1544, 0.4964, 0.1543, 0.4964, 0.1544, 0.4965, 0.1544, 0.4965, 0.1543, 0.4964, 0.1543, 0.4963, 0.1544, 0.4963, 0.1544, 0.4964, 0.1544, 0.4964, 0.1543])
me_mesh.materials.append(mat_material_001)
me_mesh.materials.append(mat_material_002)
me_mesh.materials.append(mat_material_003)
me_mesh.update()
me_mesh.normals_split_custom_set([tuple(v) for v in zip(*[iter([0.0, -1.0, 0.0, 0.0, -1.0, 0.0, 0.0, -1.0, 0.0, 0.0, -1.0, 0.0, 1.615e-07, 0.0, -1.0, 9.027e-07, 0.0, -1.0, 0.0, 0.0, -1.0, 0.0, 0.0, -1.0, -1.0, 0.006567, 0.0, -1.0, 0.006567, 0.0, -1.0, 0.006567, 0.0, -1.0, 0.006567, 0.0, -2.492e-07, 0.0, 1.0, -2.492e-07, 0.0, 1.0, -2.492e-07, 0.0, 1.0, -2.492e-07, 0.0, 1.0, -2.492e-07, 0.0, 1.0, 0.9994, 0.01052, -0.03187, 0.9994, 0.01052, -0.03187, 0.9994, 0.01052, -0.03187, 0.6232, 0.2004, -0.756, 0.6232, 0.2004, -0.756, 0.6232, 0.2004, -0.756, 0.6475, -0.0929, -0.7564, 0.6475, -0.0929, -0.7564, 0.6475, -0.0929, -0.7564, 0.378, 0.039, 0.925, 0.378, 0.039, 0.925, 0.378, 0.039, 0.925, -8.116e-07, 0.0, -1.0, -9.828e-07, 0.0, -1.0, -9.828e-07, 0.0, -1.0, 9.027e-07, 0.0, -1.0, -8.116e-07, 0.0, -1.0, 9.027e-07, 0.0, -1.0, 1.615e-07, 0.0, -1.0, 0.9998, 0.01824, -0.01168, 0.9998, 0.01824, -0.01168, 0.9998, 0.01824, -0.01168, 0.9998, 0.01824, -0.01168, 1.0, -5.597e-09, -1.944e-05, 1.0, -5.597e-09, -1.944e-05, 1.0, -5.597e-09, -1.944e-05, 1.0, -5.597e-09, -1.944e-05, 1.0, -5.597e-09, -1.944e-05, 0.0, -1.0, 0.0, 0.0, -1.0, 0.0, 0.0, -1.0, 0.0, 0.0, -1.0, 0.0, -1.977e-06, 0.0, -1.0, 2.796e-07, 0.0, -1.0, -9.042e-08, 0.0, -1.0, 0.0, 1.0, 0.0, 0.0, 1.0, 0.0, 0.0, 1.0, 0.0, 0.0, 1.0, 0.0, -1.0, 0.0, 0.0, -1.0, 0.0, 0.0, -1.0, 0.0, 0.0, -1.0, 0.0, 0.0, 1.0, 3.468e-08, 0.0, 1.0, -3.008e-08, 0.0, 1.0, 2.32e-07, 0.0, 0.6947, -0.1301, -0.7075, 0.6947, -0.1301, -0.7075, 0.6947, -0.1301, -0.7075, 0.6475, 0.2217, -0.7291, 0.6475, 0.2217, -0.7291, 0.6475, 0.2217, -0.7291, 0.0, 0.0, 1.0, 0.0, 0.0, 1.0, 0.0, 0.0, 1.0, 0.0, 0.0, 1.0, 1.0, 3.468e-08, 0.0, 1.0, 2.32e-07, 0.0, 1.0, 2.664e-07, 0.0, 1.0, 2.664e-07, 0.0, 1.0, -3.107e-08, 0.0, 1.0, -3.008e-08, 0.0, 1.0, 3.468e-08, 0.0, 1.0, -3.107e-08, 0.0, -1.977e-06, 0.0, -1.0, -9.042e-08, 0.0, -1.0, 0.0, 0.0, -1.0, 0.0, 0.0, -1.0, 7.613e-07, 0.0, -1.0, 2.796e-07, 0.0, -1.0, -1.977e-06, 0.0, -1.0, 7.613e-07, 0.0, -1.0, 0.0, 1.0, -2.719e-07, 0.0, 1.0, -2.719e-07, 0.0, 1.0, -2.719e-07, 0.0, 1.0, -2.719e-07, 0.0, 1.0, -2.719e-07, 0.0, -1.0, 0.0, 0.0, -1.0, 0.0, 0.0, -1.0, 0.0, 0.0, -1.0, 0.0, 0.0, 0.0, 1.0, 5.887e-08, 0.0, 1.0, 0.0, 0.0, 1.0, 0.0, 0.0, 1.0, 1.0, 0.003607, 0.0, 1.0, 0.003607, 0.0, 1.0, 0.003607, 0.0, 1.0, 0.003607, 0.0, -6.389e-07, 0.0, -1.0, -6.389e-07, 0.0, -1.0, -6.389e-07, 0.0, -1.0, -6.389e-07, 0.0, -1.0, -6.389e-07, 0.0, -1.0, -0.9981, 0.003901, 0.0617, -0.9981, 0.003901, 0.0617, -0.9981, 0.003901, 0.0617, -0.6232, 0.2004, 0.756, -0.6232, 0.2004, 0.756, -0.6232, 0.2004, 0.756, -0.6475, -0.0929, 0.7564, -0.6475, -0.0929, 0.7564, -0.6475, -0.0929, 0.7564, -0.3763, 0.104, -0.9206, -0.3763, 0.104, -0.9206, -0.3763, 0.104, -0.9206, 1.062e-06, 0.0, 1.0, 1.1e-06, 0.0, 1.0, 1.1e-06, 0.0, 1.0, 5.887e-08, 0.0, 1.0, 1.062e-06, 0.0, 1.0, 5.887e-08, 0.0, 1.0, 0.0, 0.0, 1.0, -0.9998, 0.01824, 0.01168, -0.9998, 0.01824, 0.01168, -0.9998, 0.01824, 0.01168, -0.9998, 0.01824, 0.01168, -1.0, 0.0, 2.916e-05, -1.0, 0.0, 2.916e-05, -1.0, 0.0, 2.916e-05, -1.0, 0.0, 2.916e-05, -1.0, 0.0, 2.916e-05, 0.0, -1.0, 0.0, 0.0, -1.0, 0.0, 0.0, -1.0, 0.0, 0.0, -1.0, 0.0, 0.0, 0.0, 1.0, 0.0, 0.0, 1.0, 0.0, 0.0, 1.0, 0.0, 1.0, 0.0, 0.0, 1.0, 0.0, 0.0, 1.0, 0.0, 0.0, 1.0, 0.0, 1.0, 0.0, 0.0, 1.0, 0.0, 0.0, 1.0, 0.0, 0.0, 1.0, 0.0, 0.0, -1.0, 0.0, 0.0, -1.0, 0.0, 0.0, -1.0, 0.0, 0.0, -0.6947, -0.1301, 0.7075, -0.6947, -0.1301, 0.7075, -0.6947, -0.1301, 0.7075, -0.6475, 0.2217, 0.7291, -0.6475, 0.2217, 0.7291, -0.6475, 0.2217, 0.7291, 0.0, 0.0, -1.0, 0.0, 0.0, -1.0, 0.0, 0.0, -1.0, 0.0, 0.0, -1.0, -1.0, 0.0, 0.0, -1.0, 0.0, 0.0, -1.0, 0.0, 0.0, -1.0, 0.0, 0.0, -1.0, 0.0, 0.0, -1.0, 0.0, 0.0, -1.0, 0.0, 0.0, -1.0, 0.0, 0.0, 0.0, 0.0, 1.0, 0.0, 0.0, 1.0, 0.0, 0.0, 1.0, 0.0, 0.0, 1.0, 0.0, 0.0, 1.0, 0.0, 0.0, 1.0, 0.0, 0.0, 1.0, 0.0, 0.0, 1.0, 0.0, 1.0, -4.516e-07, 0.0, 1.0, -4.516e-07, 0.0, 1.0, -4.516e-07, 0.0, 1.0, -4.516e-07, 0.0, 1.0, -4.516e-07, 0.1984, -0.9801, 0.0, 0.1984, -0.9801, 0.0, 0.1984, -0.9801, 0.0, 0.1984, -0.9801, 0.0, 0.7099, 0.7043, 2.281e-06, 0.7099, 0.7043, 3.297e-06, 0.7099, 0.7043, 2.22e-06, 0.7099, 0.7043, 2.22e-06, -0.0004821, 0.004188, -1.0, -0.0004821, 0.004188, -1.0, -0.0004821, 0.004188, -1.0, -0.0004821, 0.004188, -1.0, -0.7099, -0.7043, 5.745e-07, -0.7099, -0.7043, 5.745e-07, -0.7099, -0.7043, 5.745e-07, -0.7099, -0.7043, 5.745e-07, -0.7099, -0.7043, 5.745e-07, 0.004657, 0.01128, 0.9999, 0.01255, 0.01723, 0.9998, 0.009552, 0.01497, 0.9998, 0.3763, 0.5365, 0.7554, 0.3763, 0.5365, 0.7554, 0.3763, 0.5365, 0.7554, 0.4879, 0.4099, 0.7707, 0.4879, 0.4099, 0.7707, 0.4879, 0.4099, 0.7707, -0.7915, -0.3791, 0.4793, -0.7915, -0.3791, 0.4793, -0.7915, -0.3791, 0.4793, 0.7099, 0.7043, -4.627e-06, 0.7099, 0.7043, -5.282e-06, 0.7099, 0.7043, -5.282e-06, 0.7099, 0.7043, 3.297e-06, 0.7099, 0.7043, -4.627e-06, 0.7099, 0.7043, 3.297e-06, 0.7099, 0.7043, 2.281e-06, 0.004657, 0.01128, 0.9999, 0.009552, 0.01497, 0.9998, 0.001846, 0.009162, 1.0, 0.001846, 0.009162, 1.0, 4.796e-06, 4.771e-06, 1.0, 4.796e-06, 4.771e-06, 1.0, 4.796e-06, 4.771e-06, 1.0, 4.796e-06, 4.771e-06, 1.0, 4.796e-06, 4.771e-06, 1.0, 0.1984, -0.9801, 0.0, 0.1984, -0.9801, 0.0, 0.1984, -0.9801, 0.0, 0.1984, -0.9801, 0.0, 0.7099, 0.7043, 2.173e-06, 0.7099, 0.7043, -1.14e-06, 0.7099, 0.7043, 8.495e-08, -0.0395, 0.9992, 0.0, -0.0395, 0.9992, 0.0, -0.0395, 0.9992, 0.0, -0.0395, 0.9992, 0.0, -8.964e-07, 0.0, -1.0, -8.964e-07, 0.0, -1.0, -8.964e-07, 0.0, -1.0, -8.964e-07, 0.0, -1.0, -2.717e-06, 0.0, 1.0, -2.911e-07, 0.0, 1.0, 1.543e-06, 0.0, 1.0, 0.444, 0.343, 0.8278, 0.444, 0.343, 0.8278, 0.444, 0.343, 0.8278, 0.3339, 0.5029, 0.7972, 0.3339, 0.5029, 0.7972, 0.3339, 0.5029, 0.7972, -0.7099, -0.7043, 0.0, -0.7099, -0.7043, 0.0, -0.7099, -0.7043, 0.0, -0.7099, -0.7043, 0.0, -2.717e-06, 0.0, 1.0, 1.543e-06, 0.0, 1.0, 2.187e-06, 0.0, 1.0, 2.187e-06, 0.0, 1.0, 0.0, 0.0, 1.0, -2.911e-07, 0.0, 1.0, -2.717e-06, 0.0, 1.0, 0.0, 0.0, 1.0, 0.7099, 0.7043, 2.173e-06, 0.7099, 0.7043, 8.495e-08, 0.7099, 0.7043, 0.0, 0.7099, 0.7043, 0.0, 0.7099, 0.7043, -1.515e-06, 0.7099, 0.7043, -1.14e-06, 0.7099, 0.7043, 2.173e-06, 0.7099, 0.7043, -1.515e-06, -0.02388, 0.9965, -0.0797, -0.02388, 0.9965, -0.0797, -0.02388, 0.9965, -0.0797, -0.02388, 0.9965, -0.0797, -0.02388, 0.9965, -0.0797, 0.0005977, 1.0, -0.001119, 0.0005977, 1.0, -0.001119, 0.0005977, 1.0, -0.001119, 0.0005977, 1.0, -0.001119, -1.0, 1.469e-05, -7.841e-07, -1.0, 1.469e-05, -7.841e-07, -1.0, 1.469e-05, -7.841e-07, -1.0, 1.469e-05, -7.841e-07, 0.0002834, -1.0, 0.001151, 0.0002834, -1.0, 0.001151, 0.0002834, -1.0, 0.001151, 0.0002834, -1.0, 0.001151, 1.0, 0.0, 0.0, 1.0, 0.0, 0.0, 1.0, 0.0, 0.0, 1.0, 0.0, 0.0, 0.0, 0.0, -1.0, 0.0, 0.0, -1.0, 0.0, 0.0, -1.0, 0.0, 0.0, -1.0, 0.0, 0.0, 1.0, 0.0, 0.0, 1.0, 0.0, 0.0, 1.0, 0.0, 0.0, 1.0, 0.0004313, 0.9986, -0.05257, 0.0004313, 0.9986, -0.05257, 0.0004313, 0.9986, -0.05257, 0.0004313, 0.9986, -0.05257, -1.0, 2.972e-05, -1.551e-06, -1.0, 2.972e-05, -1.551e-06, -1.0, 2.965e-05, -5.091e-07, -1.0, 2.965e-05, -4.865e-07, 0.0002033, -0.9986, 0.05258, 0.0002033, -0.9986, 0.05258, 0.0002033, -0.9986, 0.05258, 0.0002033, -0.9986, 0.05258, 0.9969, 0.0, -0.07909, 0.9969, 0.0, -0.07909, 0.9969, 0.0, -0.07909, 0.9969, 0.0, -0.07909, 0.0, 0.0, -1.0, 0.0, 0.0, -1.0, 0.0, 0.0, -1.0, 0.0, 0.0, -1.0, 0.0, 0.0, -1.0, 0.0, 0.0, 1.0, 0.0, 0.0, 1.0, 0.0, 0.0, 1.0, 0.0, 0.0, 1.0, 0.0006009, 0.9977, -0.06778, 0.0006009, 0.9977, -0.06778, 0.0006009, 0.9977, -0.06778, 0.0006009, 0.9977, -0.06778, 0.0006009, 0.9977, -0.06778, -1.0, 1.428e-05, -1.764e-06, -1.0, 1.428e-05, -1.764e-06, -1.0, 1.428e-05, -1.764e-06, -1.0, 1.428e-05, -1.764e-06, 0.0002834, -0.9977, 0.06781, 0.0002834, -0.9977, 0.06781, 0.0002834, -0.9977, 0.06781, 0.0002834, -0.9977, 0.06781, 1.0, -2.164e-07, 0.0, 1.0, -2.164e-07, 0.0, 1.0, -2.164e-07, 0.0, 1.0, -2.164e-07, 0.0, 1.0, -2.164e-07, 0.0, 1.002e-06, -0.06666, -0.9978, 1.002e-06, -0.06666, -0.9978, 1.002e-06, -0.06666, -0.9978, 1.002e-06, -0.06666, -0.9978, 2.598e-07, 0.06666, 0.9978, 2.598e-07, 0.06666, 0.9978, 2.598e-07, 0.06666, 0.9978, 2.598e-07, 0.06666, 0.9978, 2.598e-07, 0.06666, 0.9978, 0.01066, 0.9996, -0.02761, 0.01066, 0.9996, -0.02761, 0.01066, 0.9996, -0.02761, 0.01066, 0.9996, -0.02761, 0.01066, 0.9996, -0.02761, -1.0, 2.172e-07, 0.0, -1.0, 2.172e-07, 0.0, -1.0, 1.084e-07, 0.0, -1.0, 1.088e-07, 0.0, 0.0002385, -0.9997, 0.02641, 0.0002385, -0.9997, 0.02641, 0.0002385, -0.9997, 0.02641, 0.0002385, -0.9997, 0.02641, 0.9977, 0.05797, -0.03447, 0.9977, 0.05797, -0.03447, 0.9977, 0.05797, -0.03447, 0.9977, 0.05797, -0.03447, 0.9977, 0.05797, -0.03447, 1.002e-06, 0.0, -1.0, 1.002e-06, 0.0, -1.0, 1.002e-06, 0.0, -1.0, 1.002e-06, 0.0, -1.0, 5.011e-07, 0.0, 1.0, 5.011e-07, 0.0, 1.0, 5.011e-07, 0.0, 1.0, 5.011e-07, 0.0, 1.0, 0.0006081, 1.0, -0.001122, 0.0006081, 1.0, -0.001122, 0.0006081, 1.0, -0.001122, 0.0006081, 1.0, -0.001122, -1.0, 1.422e-05, -7.841e-07, -1.0, 1.422e-05, -7.841e-07, -1.0, 1.422e-05, -7.841e-07, -1.0, 1.422e-05, -7.841e-07, 0.0002886, -1.0, 0.00115, 0.0002886, -1.0, 0.00115, 0.0002886, -1.0, 0.00115, 0.0002886, -1.0, 0.00115, 1.0, 0.0, -0.008408, 1.0, 0.0, -0.008408, 1.0, 0.0, -0.008408, 1.0, 0.0, -0.008408, 0.0, 0.0, -1.0, 0.0, 0.0, -1.0, 0.0, 0.0, -1.0, 0.0, 0.0, -1.0, 0.0, 0.0, 1.0, 0.0, 0.0, 1.0, 0.0, 0.0, 1.0, 0.0, 0.0, 1.0, 0.01207, 0.9991, -0.03947, 0.01207, 0.9991, -0.03947, 0.01207, 0.9991, -0.03947, 0.01207, 0.9991, -0.03947, 0.01207, 0.9991, -0.03947, -1.0, 3.039e-05, -1.116e-06, -1.0, 3.039e-05, -1.116e-06, -1.0, 2.223e-05, -1.023e-06, -1.0, 2.215e-05, -1.023e-06, 0.0002105, -0.9993, 0.0379, 0.0002105, -0.9993, 0.0379, 0.0002105, -0.9993, 0.0379, 0.0002105, -0.9993, 0.0379, 0.9994, 0.02845, -0.02091, 0.9994, 0.02845, -0.02091, 0.9994, 0.02845, -0.02091, 0.9994, 0.02845, -0.02091, 0.9994, 0.02845, -0.02091, 1.002e-06, 0.0, -1.0, 1.002e-06, 0.0, -1.0, 1.002e-06, 0.0, -1.0, 1.002e-06, 0.0, -1.0, 5.011e-07, 0.0, 1.0, 5.011e-07, 0.0, 1.0, 5.011e-07, 0.0, 1.0, 5.011e-07, 0.0, 1.0, 0.000615, 1.0, -0.001115, 0.000615, 1.0, -0.001115, 0.000615, 1.0, -0.001115, 0.000615, 1.0, -0.001115, -1.0, 0.0, 0.0, -1.0, 0.0, 0.0, -1.0, 0.0, 0.0, -1.0, 0.0, 0.0, 0.0002917, -1.0, 0.001153, 0.0002917, -1.0, 0.001153, 0.0002917, -1.0, 0.001153, 0.0002917, -1.0, 0.001153, 0.9999, -1.522e-05, 0.01388, 0.9999, -1.522e-05, 0.01388, 0.9999, -1.522e-05, 0.01388, 0.9999, -1.522e-05, 0.01388, 1.002e-06, 0.0, -1.0, 1.002e-06, 0.0, -1.0, 1.002e-06, 0.0, -1.0, 1.002e-06, 0.0, -1.0, 0.0, 0.0, 1.0, 0.0, 0.0, 1.0, 0.0, 0.0, 1.0, 0.0, 0.0, 1.0, 0.01586, 0.9995, -0.02721, 0.01586, 0.9995, -0.02721, 0.01586, 0.9995, -0.02721, 0.01586, 0.9995, -0.02721, -1.0, 1.426e-05, -1.435e-06, -1.0, 1.426e-05, -1.435e-06, -1.0, 6.31e-06, -7.123e-07, -1.0, 6.427e-06, -7.231e-07, 0.01558, -0.9997, 0.01672, 0.01558, -0.9997, 0.01672, 0.01558, -0.9997, 0.01672, 0.01558, -0.9997, 0.01672, 0.9993, -9.418e-07, -0.0377, 0.9993, -9.418e-07, -0.0377, 0.9993, -9.418e-07, -0.0377, 0.9993, -9.418e-07, -0.0377, 0.0, 0.0, -1.0, 0.0, 0.0, -1.0, 0.0, 0.0, -1.0, 0.0, 0.0, -1.0, 0.0, 0.0, 1.0, 0.0, 0.0, 1.0, 0.0, 0.0, 1.0, 0.0, 0.0, 1.0, 0.0006036, 1.0, -0.001118, 0.0006036, 1.0, -0.001118, 0.0006036, 1.0, -0.001118, 0.0006036, 1.0, -0.001118, 0.0006036, 1.0, -0.001118, -1.0, 2.843e-05, -3.297e-08, -1.0, 2.843e-05, -3.297e-08, -1.0, 2.843e-05, -3.297e-08, -1.0, 2.843e-05, -3.297e-08, 0.0002841, -1.0, 0.001151, 0.0002841, -1.0, 0.001151, 0.0002841, -1.0, 0.001151, 0.0002841, -1.0, 0.001151, 1.0, 0.0, 0.0, 1.0, 0.0, 0.0, 1.0, 0.0, 0.0, 1.0, 0.0, 0.0, 1.0, 0.0, 0.0, 0.0, 0.0, -1.0, 0.0, 0.0, -1.0, 0.0, 0.0, -1.0, 0.0, 0.0, -1.0, 0.0, 0.0, 1.0, 0.0, 0.0, 1.0, 0.0, 0.0, 1.0, 0.0, 0.0, 1.0, 0.0, 0.0, 1.0, 0.0157, -0.9993, -0.03354, 0.0157, -0.9993, -0.03354, 0.0157, -0.9993, -0.03354, 0.0157, -0.9993, -0.03354, 0.9965, 3.53e-06, 0.0838, 0.9965, 3.53e-06, 0.0838, 0.9965, 3.53e-06, 0.0838, 0.9965, 3.53e-06, 0.0838, 0.01611, 0.9982, 0.05699, 0.01611, 0.9982, 0.05699, 0.01611, 0.9982, 0.05699, 0.01611, 0.9982, 0.05699, -1.0, 6.427e-06, -7.231e-07, -1.0, 6.31e-06, -7.123e-07, -1.0, -1.529e-06, 0.0, -1.0, -1.529e-06, 0.0, 0.0003375, -0.9997, -0.02246, 0.0003375, -0.9997, -0.02246, 0.0003375, -0.9997, -0.02246, 0.0003375, -0.9997, -0.02246, 0.9988, 0.0449, 0.01849, 0.9988, 0.04653, 0.01634, 0.9987, 0.04914, 0.0129, 0.9988, 0.0449, 0.01849, 0.02015, 0.9997, 0.01666, 0.02015, 0.9997, 0.01666, 0.02015, 0.9997, 0.01666, 0.02015, 0.9997, 0.01666, -1.0, 2.215e-05, -1.023e-06, -1.0, 2.223e-05, -1.023e-06, -1.0, 1.4e-05, -9.296e-07, -1.0, 1.4e-05, -9.296e-07, 0.0003682, -0.9995, -0.03221, 0.0003682, -0.9995, -0.03221, 0.0003682, -0.9995, -0.03221, 0.0003682, -0.9995, -0.03221, 0.9952, 0.08499, 0.04793, 0.9952, 0.08499, 0.04793, 0.9952, 0.08499, 0.04793, 0.9952, 0.08499, 0.04793, 0.9952, 0.08499, 0.04793, 0.01514, 0.9993, 0.03456, 0.01514, 0.9993, 0.03456, 0.01514, 0.9993, 0.03456, 0.01514, 0.9993, 0.03456, 0.01514, 0.9993, 0.03456, -1.0, 1.088e-07, 0.0, -1.0, 1.084e-07, 0.0, -1.0, 0.0, 0.0, -1.0, 0.0, 0.0, 0.000334, -0.9998, -0.0188, 0.000334, -0.9998, -0.0188, 0.000334, -0.9998, -0.0188, 0.000334, -0.9998, -0.0188, 0.9982, -0.051, 0.0318, 0.9982, -0.051, 0.0318, 0.9982, -0.051, 0.0318, 0.9982, -0.051, 0.0318, 0.9982, -0.051, 0.0318, -0.006874, 0.9998, 0.01937, -0.006874, 0.9998, 0.01937, -0.006874, 0.9998, 0.01937, -0.006874, 0.9998, 0.01937, -0.006874, 0.9998, 0.01937, -1.0, 2.965e-05, -4.865e-07, -1.0, 2.965e-05, -5.091e-07, -1.0, 2.958e-05, 5.544e-07, -1.0, 2.958e-05, 5.544e-07, 0.4761, 0.8693, 0.1325, 0.4761, 0.8693, 0.1325, 0.4761, 0.8693, 0.1325, 0.4756, 0.8683, -0.141, 0.4756, 0.8683, -0.141, 0.4756, 0.8683, -0.141, 0.5651, 0.8033, -0.1882, 0.5651, 0.8033, -0.1882, 0.5651, 0.8033, -0.1882, 0.2894, 0.9526, 0.09353, 0.2894, 0.9526, 0.09353, 0.2894, 0.9526, 0.09353, 0.4182, 0.8907, 0.1784, 0.4182, 0.8907, 0.1784, 0.4182, 0.8907, 0.1784, 0.3741, 0.9132, -0.1614, 0.3741, 0.9132, -0.1614, 0.3741, 0.9132, -0.1614, 0.5518, 0.8312, 0.06748, 0.5518, 0.8312, 0.06748, 0.5518, 0.8312, 0.06748, 0.9987, 0.04914, 0.0129, 0.9988, 0.04653, 0.01634, 0.9987, 0.05077, 0.01075, 0.9987, 0.05077, 0.01075, 0.4753, 0.8786, 0.046, 0.4753, 0.8786, 0.046, 0.4753, 0.8786, 0.046, 0.4753, 0.8786, 0.046, 0.01771, 0.9992, 0.03677, 0.01771, 0.9992, 0.03677, 0.01771, 0.9992, 0.03677, 0.01771, 0.9992, 0.03677, 1.0, 0.0, 0.0, 1.0, 0.0, 0.0, 1.0, 0.0, 0.0, 1.0, 0.0, 0.0, 0.0, 1.0, 9.326e-08, 0.0, 1.0, 5.534e-07, 0.0, 1.0, 0.0, 0.0, 1.0, 0.0, -0.007524, 0.0, -1.0, -0.007524, 0.0, -1.0, -0.007524, 0.0, -1.0, -0.007524, 0.0, -1.0, 0.0, -1.0, 2.798e-07, 0.0, -1.0, 2.798e-07, 0.0, -1.0, 2.798e-07, 0.0, -1.0, 2.798e-07, 0.0, -1.0, 2.798e-07, -0.01061, 0.03162, 0.9994, -0.01061, 0.03162, 0.9994, -0.01061, 0.03162, 0.9994, -0.2028, 0.7532, 0.6258, -0.2028, 0.7532, 0.6258, -0.2028, 0.7532, 0.6258, 0.09404, 0.7538, 0.6503, 0.09404, 0.7538, 0.6503, 0.09404, 0.7538, 0.6503, -0.05812, -0.9231, 0.3802, -0.05812, -0.9231, 0.3802, -0.05812, -0.9231, 0.3802, 0.0, 1.0, 6.805e-08, 0.0, 1.0, 0.0, 0.0, 1.0, 0.0, 0.0, 1.0, 5.534e-07, 0.0, 1.0, 6.805e-08, 0.0, 1.0, 5.534e-07, 0.0, 1.0, 9.326e-08, -0.01838, 0.01158, 0.9998, -0.01838, 0.01158, 0.9998, -0.01838, 0.01158, 0.9998, -0.01838, 0.01158, 0.9998, 0.0, 1.845e-05, 1.0, 0.0, 1.845e-05, 1.0, 0.0, 1.845e-05, 1.0, 0.0, 1.845e-05, 1.0, 0.0, 1.845e-05, 1.0, 1.0, 0.0, 0.0, 1.0, 0.0, 0.0, 1.0, 0.0, 0.0, 1.0, 0.0, 0.0, 0.0, 1.0, 7.751e-08, 0.0, 1.0, 4.391e-07, 0.0, 1.0, 0.0, -1.0, 0.0, 0.0, -1.0, 0.0, 0.0, -1.0, 0.0, 0.0, -1.0, 0.0, 0.0, 0.0, 0.0, -1.0, 0.0, 0.0, -1.0, 0.0, 0.0, -1.0, 0.0, 0.0, -1.0, 0.0, 0.0, 1.0, 0.0, 0.0, 1.0, 0.0, 0.0, 1.0, 0.1316, 0.7046, 0.6973, 0.1316, 0.7046, 0.6973, 0.1316, 0.7046, 0.6973, -0.2243, 0.7261, 0.6499, -0.2243, 0.7261, 0.6499, -0.2243, 0.7261, 0.6499, 0.0, -1.0, 0.0, 0.0, -1.0, 0.0, 0.0, -1.0, 0.0, 0.0, -1.0, 0.0, 0.0, 0.0, 1.0, 0.0, 0.0, 1.0, 0.0, 0.0, 1.0, 0.0, 0.0, 1.0, 0.0, 0.0, 1.0, 0.0, 0.0, 1.0, 0.0, 0.0, 1.0, 0.0, 0.0, 1.0, 0.0, 1.0, 7.751e-08, 0.0, 1.0, 0.0, 0.0, 1.0, 0.0, 0.0, 1.0, 0.0, 0.0, 1.0, 5.115e-07, 0.0, 1.0, 4.391e-07, 0.0, 1.0, 7.751e-08, 0.0, 1.0, 5.115e-07, 0.8192, 0.5734, 0.0005947, 0.8192, 0.5734, 0.0005947, 0.8192, 0.5734, 0.0005947, 0.8192, 0.5734, 0.0005947, 0.0, 1.0, 0.002074, 0.0, 1.0, 0.002074, 0.0, 1.0, 0.002074, 0.0, 1.0, 0.002074, -0.7926, 0.6098, 0.0006324, -0.7926, 0.6098, 0.0006324, -0.7926, 0.6098, 0.0006324, -0.7926, 0.6098, 0.0006324, 0.5992, 0.8006, -0.0004911, 0.5992, 0.8006, -0.0004911, 0.5992, 0.8006, -0.0004911, 0.5992, 0.8006, -0.0004911, 0.000711, 1.0, -0.001163, 0.000711, 1.0, -0.001163, 0.000711, 1.0, -0.001163, 0.000711, 1.0, -0.001163, -0.8314, 0.5556, -0.0003053, -0.8314, 0.5556, -0.0003053, -0.8314, 0.5556, -0.0003053, -0.8314, 0.5556, -0.0003053, 0.6157, 0.788, -0.001714, 0.6157, 0.788, -0.001714, 0.6157, 0.788, -0.001714, 0.6157, 0.788, -0.001714, 0.001982, 1.0, -0.004164, 0.001982, 1.0, -0.004164, 0.001982, 1.0, -0.004164, 0.001982, 1.0, -0.004164, -0.4865, 0.8737, -0.001738, -0.4865, 0.8737, -0.001738, -0.4865, 0.8737, -0.001738, -0.4865, 0.8737, -0.001738, 0.8271, 0.5621, 0.000583, 0.8271, 0.5621, 0.000583, 0.8271, 0.5621, 0.000583, 0.8271, 0.5621, 0.000583, 0.0, 1.0, 0.002074, 0.0, 1.0, 0.002074, 0.0, 1.0, 0.002074, 0.0, 1.0, 0.002074, -0.7926, 0.6097, 0.0006324, -0.7926, 0.6097, 0.0006324, -0.7926, 0.6097, 0.0006324, -0.7926, 0.6097, 0.0006324, 0.5992, 0.8006, -0.0004911, 0.5992, 0.8006, -0.0004911, 0.5992, 0.8006, -0.0004911, 0.5992, 0.8006, -0.0004911, 0.000711, 1.0, -0.001163, 0.000711, 1.0, -0.001163, 0.000711, 1.0, -0.001163, 0.000711, 1.0, -0.001163, -0.7148, 0.6994, -0.0003844, -0.7148, 0.6994, -0.0003844, -0.7148, 0.6994, -0.0003844, -0.7148, 0.6994, -0.0003844, -1.0, 0.0, 0.0, -1.0, 0.0, 0.0, -1.0, 0.0, 0.0, -1.0, 0.0, 0.0, -0.7607, -0.6491, 0.0003982, -0.7607, -0.6491, 0.0003982, -0.7607, -0.6491, 0.0003982, -0.7607, -0.6491, 0.0003982, 0.0003374, -1.0, 0.001196, 0.0003374, -1.0, 0.001196, 0.0003374, -1.0, 0.001196, 0.0003374, -1.0, 0.001196, 0.653, -0.7574, 0.0004414, 0.653, -0.7574, 0.0004414, 0.653, -0.7574, 0.0004414, 0.653, -0.7574, 0.0004414, -0.5293, -0.8484, -0.0008801, -0.5293, -0.8484, -0.0008801, -0.5293, -0.8484, -0.0008801, -0.5293, -0.8484, -0.0008801, 0.0, -1.0, -0.002075, 0.0, -1.0, -0.002075, 0.0, -1.0, -0.002075, 0.0, -1.0, -0.002075, 0.5768, -0.8169, -0.0008473, 0.5768, -0.8169, -0.0008473, 0.5768, -0.8169, -0.0008473, 0.5768, -0.8169, -0.0008473, -0.6745, -0.7383, 0.001605, -0.6745, -0.7383, 0.001605, -0.6745, -0.7383, 0.001605, -0.6745, -0.7383, 0.001605, 0.002303, -1.0, 0.004133, 0.002303, -1.0, 0.004133, 0.002303, -1.0, 0.004133, 0.002303, -1.0, 0.004133, 0.7911, -0.6117, 0.001198, 0.7911, -0.6117, 0.001198, 0.7911, -0.6117, 0.001198, 0.7911, -0.6117, 0.001198, -0.864, -0.5035, 0.0003089, -0.864, -0.5035, 0.0003089, -0.864, -0.5035, 0.0003089, -0.864, -0.5035, 0.0003089, 0.0003374, -1.0, 0.001196, 0.0003374, -1.0, 0.001196, 0.0003374, -1.0, 0.001196, 0.0003374, -1.0, 0.001196, 0.653, -0.7574, 0.0004414, 0.653, -0.7574, 0.0004414, 0.653, -0.7574, 0.0004414, 0.653, -0.7574, 0.0004414, -0.5293, -0.8485, -0.0008801, -0.5293, -0.8485, -0.0008801, -0.5293, -0.8485, -0.0008801, -0.5293, -0.8485, -0.0008801, 0.0, -1.0, -0.002075, 0.0, -1.0, -0.002075, 0.0, -1.0, -0.002075, 0.0, -1.0, -0.002075, 0.5768, -0.8169, -0.0008473, 0.5768, -0.8169, -0.0008473, 0.5768, -0.8169, -0.0008473, 0.5768, -0.8169, -0.0008473, -1.0, 0.0, 0.0, -1.0, 0.0, 0.0, -1.0, 0.0, 0.0, -1.0, 0.0, 0.0, -1.0, 0.0, 0.0, 1.0, 0.0, 0.0, 1.0, 0.0, 0.0, 1.0, 0.0, 0.0, 1.0, 0.0, 0.0, 0.1025, 0.9947, 0.0005974, 0.1025, 0.9947, 0.0005974, 0.1025, 0.9947, 0.0005974, 0.1025, 0.9947, 0.0005974, -2.962e-08, 0.0, -1.0, -2.962e-08, 0.0, -1.0, -2.962e-08, 0.0, -1.0, -2.962e-08, 0.0, -1.0, -0.1025, -0.9947, 0.0002836, -0.1025, -0.9947, 0.0002836, -0.1025, -0.9947, 0.0002836, -0.1025, -0.9947, 0.0002836, -7.434e-09, 0.0, 1.0, -7.434e-09, 0.0, 1.0, -7.434e-09, 0.0, 1.0, -7.434e-09, 0.0, 1.0, -0.9946, 0.1036, -7.345e-08, -0.9946, 0.1036, -7.345e-08, -0.9946, 0.1036, -7.345e-08, -0.9946, 0.1036, -7.345e-08, 0.9946, -0.1036, -1.129e-07, 0.9946, -0.1036, -1.129e-07, 0.9946, -0.1036, -1.129e-07, 0.9946, -0.1036, -1.129e-07, -0.05257, 0.9986, 0.0004311, -0.05257, 0.9986, 0.0004311, -0.05257, 0.9986, 0.0004311, -0.05257, 0.9986, 0.0004311, -2.654e-08, 0.0, -1.0, 2.452e-09, 0.0, -1.0, 1.836e-09, 0.0, -1.0, -2.654e-08, 0.0, -1.0, 0.05258, -0.9986, 0.0002033, 0.05258, -0.9986, 0.0002033, 0.05258, -0.9986, 0.0002033, 0.05258, -0.9986, 0.0002033, -0.07909, 0.0, 0.9969, -0.07909, 0.0, 0.9969, -0.07909, 0.0, 0.9969, -0.07909, 0.0, 0.9969, -1.0, 1.368e-07, 0.0, -1.0, 1.368e-07, 0.0, -1.0, 1.368e-07, 0.0, -1.0, 1.368e-07, 0.0, -1.0, 1.368e-07, 0.0, 1.0, 0.0, 0.0, 1.0, 0.0, 0.0, 1.0, 0.0, 0.0, 1.0, 0.0, 0.0, -0.001119, 1.0, 0.0006007, -0.001119, 1.0, 0.0006007, -0.001119, 1.0, 0.0006007, -0.001119, 1.0, 0.0006007, -0.001119, 1.0, 0.0006007, -2.684e-08, 0.0, -1.0, -2.684e-08, 0.0, -1.0, -2.684e-08, 0.0, -1.0, -2.684e-08, 0.0, -1.0, 0.001151, -1.0, 0.0002837, 0.001151, -1.0, 0.0002837, 0.001151, -1.0, 0.0002837, 0.001151, -1.0, 0.0002837, 0.0, 0.0, 1.0, 0.0, 0.0, 1.0, 0.0, 0.0, 1.0, 0.0, 0.0, 1.0, 0.0, 0.0, 1.0, -1.0, 0.0, 0.0, -1.0, 0.0, 0.0, -1.0, 0.0, 0.0, -1.0, 0.0, 0.0, 1.0, 0.0, 0.0, 1.0, 0.0, 0.0, 1.0, 0.0, 0.0, 1.0, 0.0, 0.0, 1.0, 0.0, 0.0, -0.02761, 0.9996, 0.01066, -0.02761, 0.9996, 0.01066, -0.02761, 0.9996, 0.01066, -0.02761, 0.9996, 0.01066, -0.02761, 0.9996, 0.01066, -2.603e-08, 0.0, -1.0, 3.839e-08, 0.0, -1.0, 3.863e-08, 0.0, -1.0, -2.603e-08, 0.0, -1.0, 0.02641, -0.9997, 0.0002389, 0.02641, -0.9997, 0.0002389, 0.02641, -0.9997, 0.0002389, 0.02641, -0.9997, 0.0002389, -0.03447, 0.05797, 0.9977, -0.03447, 0.05797, 0.9977, -0.03447, 0.05797, 0.9977, -0.03447, 0.05797, 0.9977, -0.03447, 0.05797, 0.9977, -1.0, 0.0, 0.0, -1.0, 0.0, 0.0, -1.0, 0.0, 0.0, -1.0, 0.0, 0.0, 1.0, 0.0, 0.0, 1.0, 0.0, 0.0, 1.0, 0.0, 0.0, 1.0, 0.0, 0.0, -0.001122, 1.0, 0.0006078, -0.001122, 1.0, 0.0006078, -0.001122, 1.0, 0.0006078, -0.001122, 1.0, 0.0006078, -5.276e-08, 6.476e-05, -1.0, -5.276e-08, 6.476e-05, -1.0, -5.276e-08, 6.476e-05, -1.0, -5.276e-08, 6.476e-05, -1.0, 0.00115, -1.0, 0.0002886, 0.00115, -1.0, 0.0002886, 0.00115, -1.0, 0.0002886, 0.00115, -1.0, 0.0002886, -0.008408, -3.251e-05, 1.0, -0.008408, -3.251e-05, 1.0, -0.008408, -3.251e-05, 1.0, -0.008408, -3.251e-05, 1.0, -1.0, 0.0, 0.0, -1.0, 0.0, 0.0, -1.0, 0.0, 0.0, -1.0, 0.0, 0.0, 1.0, 0.0, 0.0, 1.0, 0.0, 0.0, 1.0, 0.0, 0.0, 1.0, 0.0, 0.0, -0.03947, 0.9991, 0.01207, -0.03947, 0.9991, 0.01207, -0.03947, 0.9991, 0.01207, -0.03947, 0.9991, 0.01207, -0.03947, 0.9991, 0.01207, -2.198e-06, 5.303e-05, -1.0, -5.071e-07, 5.299e-05, -1.0, -5.234e-07, 5.299e-05, -1.0, -2.198e-06, 5.303e-05, -1.0, 0.0379, -0.9993, 0.0002109, 0.0379, -0.9993, 0.0002109, 0.0379, -0.9993, 0.0002109, 0.0379, -0.9993, 0.0002109, -0.02091, 0.02842, 0.9994, -0.02091, 0.02842, 0.9994, -0.02091, 0.02842, 0.9994, -0.02091, 0.02842, 0.9994, -0.02091, 0.02842, 0.9994, -1.0, 0.0, 0.0, -1.0, 0.0, 0.0, -1.0, 0.0, 0.0, -1.0, 0.0, 0.0, 1.0, 0.0, 0.0, 1.0, 0.0, 0.0, 1.0, 0.0, 0.0, 1.0, 0.0, 0.0, -0.001115, 1.0, 0.0006154, -0.001115, 1.0, 0.0006154, -0.001115, 1.0, 0.0006154, -0.001115, 1.0, 0.0006154, -1.351e-07, 6.476e-05, -1.0, -1.351e-07, 6.476e-05, -1.0, -1.351e-07, 6.476e-05, -1.0, -1.351e-07, 6.476e-05, -1.0, 0.001153, -1.0, 0.0002922, 0.001153, -1.0, 0.0002922, 0.001153, -1.0, 0.0002922, 0.001153, -1.0, 0.0002922, 0.01388, 0.0, 0.9999, 0.01388, 0.0, 0.9999, 0.01388, 0.0, 0.9999, 0.01388, 0.0, 0.9999, -1.0, 0.0, 0.0, -1.0, 0.0, 0.0, -1.0, 0.0, 0.0, -1.0, 0.0, 0.0, 1.0, 0.0, 0.0, 1.0, 0.0, 0.0, 1.0, 0.0, 0.0, 1.0, 0.0, 0.0, -0.02721, 0.9995, 0.01586, -0.02721, 0.9995, 0.01586, -0.02721, 0.9995, 0.01586, -0.02721, 0.9995, 0.01586, -1.288e-07, 0.0, -1.0, 2.998e-08, 0.0, -1.0, 3.236e-08, 0.0, -1.0, -1.288e-07, 0.0, -1.0, 0.01672, -0.9997, 0.01558, 0.01672, -0.9997, 0.01558, 0.01672, -0.9997, 0.01558, 0.01672, -0.9997, 0.01558, -0.0377, -1.289e-06, 0.9993, -0.0377, -1.289e-06, 0.9993, -0.0377, -1.289e-06, 0.9993, -0.0377, -1.289e-06, 0.9993, -1.0, 0.0, 0.0, -1.0, 0.0, 0.0, -1.0, 0.0, 0.0, -1.0, 0.0, 0.0, 1.0, 0.0, 0.0, 1.0, 0.0, 0.0, 1.0, 0.0, 0.0, 1.0, 0.0, 0.0, -0.001118, 1.0, 0.000603, -0.001118, 1.0, 0.000603, -0.001118, 1.0, 0.000603, -0.001118, 1.0, 0.000603, -0.001118, 1.0, 0.000603, -1.322e-06, 2.649e-05, -1.0, -1.322e-06, 2.649e-05, -1.0, -1.322e-06, 2.649e-05, -1.0, -1.322e-06, 2.649e-05, -1.0, 0.001151, -1.0, 0.0002833, 0.001151, -1.0, 0.0002833, 0.001151, -1.0, 0.0002833, 0.001151, -1.0, 0.0002833, 3.113e-08, 0.0, 1.0, 3.113e-08, 0.0, 1.0, 3.113e-08, 0.0, 1.0, 3.113e-08, 0.0, 1.0, 3.113e-08, 0.0, 1.0, -1.0, 0.0, 0.0, -1.0, 0.0, 0.0, -1.0, 0.0, 0.0, -1.0, 0.0, 0.0, 1.0, 0.0, 0.0, 1.0, 0.0, 0.0, 1.0, 0.0, 0.0, 1.0, 0.0, 0.0, 1.0, 0.0, 0.0, -0.03354, -0.9993, 0.0157, -0.03354, -0.9993, 0.0157, -0.03354, -0.9993, 0.0157, -0.03354, -0.9993, 0.0157, 0.0838, 2.868e-06, 0.9965, 0.0838, 2.868e-06, 0.9965, 0.0838, 2.868e-06, 0.9965, 0.0838, 2.868e-06, 0.9965, 0.05699, 0.9982, 0.01611, 0.05699, 0.9982, 0.01611, 0.05699, 0.9982, 0.01611, 0.05699, 0.9982, 0.01611, 2.998e-08, 0.0, -1.0, 1.911e-07, 0.0, -1.0, 1.911e-07, 0.0, -1.0, 3.236e-08, 0.0, -1.0, -0.02246, -0.9997, 0.0003374, -0.02246, -0.9997, 0.0003374, -0.02246, -0.9997, 0.0003374, -0.02246, -0.9997, 0.0003374, 0.01848, 0.04486, 0.9988, 0.01848, 0.04486, 0.9988, 0.01294, 0.04909, 0.9987, 0.01633, 0.0465, 0.9988, 0.01666, 0.9997, 0.02015, 0.01666, 0.9997, 0.02015, 0.01666, 0.9997, 0.02015, 0.01666, 0.9997, 0.02015, -5.071e-07, 5.299e-05, -1.0, 1.167e-06, 5.296e-05, -1.0, 1.167e-06, 5.296e-05, -1.0, -5.234e-07, 5.299e-05, -1.0, -0.03221, -0.9995, 0.0003679, -0.03221, -0.9995, 0.0003679, -0.03221, -0.9995, 0.0003679, -0.03221, -0.9995, 0.0003679, 0.04793, 0.085, 0.9952, 0.04793, 0.085, 0.9952, 0.04793, 0.085, 0.9952, 0.04793, 0.085, 0.9952, 0.04793, 0.085, 0.9952, 0.03456, 0.9993, 0.01514, 0.03456, 0.9993, 0.01514, 0.03456, 0.9993, 0.01514, 0.03456, 0.9993, 0.01514, 0.03456, 0.9993, 0.01514, 3.839e-08, 0.0, -1.0, 1.031e-07, 0.0, -1.0, 1.031e-07, 0.0, -1.0, 3.863e-08, 0.0, -1.0, -0.0188, -0.9998, 0.0003341, -0.0188, -0.9998, 0.0003341, -0.0188, -0.9998, 0.0003341, -0.0188, -0.9998, 0.0003341, 0.0318, -0.051, 0.9982, 0.0318, -0.051, 0.9982, 0.0318, -0.051, 0.9982, 0.0318, -0.051, 0.9982, 0.0318, -0.051, 0.9982, 0.01937, 0.9998, -0.006874, 0.01937, 0.9998, -0.006874, 0.01937, 0.9998, -0.006874, 0.01937, 0.9998, -0.006874, 0.01937, 0.9998, -0.006874, 2.452e-09, 0.0, -1.0, 3.081e-08, 0.0, -1.0, 3.081e-08, 0.0, -1.0, 1.836e-09, 0.0, -1.0, 0.1325, 0.8693, 0.4762, 0.1325, 0.8693, 0.4762, 0.1325, 0.8693, 0.4762, -0.141, 0.8683, 0.4756, -0.141, 0.8683, 0.4756, -0.141, 0.8683, 0.4756, -0.1882, 0.8032, 0.5651, -0.1882, 0.8032, 0.5651, -0.1882, 0.8032, 0.5651, 0.09352, 0.9526, 0.2894, 0.09352, 0.9526, 0.2894, 0.09352, 0.9526, 0.2894, 0.1784, 0.8907, 0.4182, 0.1784, 0.8907, 0.4182, 0.1784, 0.8907, 0.4182, -0.1614, 0.9132, 0.3741, -0.1614, 0.9132, 0.3741, -0.1614, 0.9132, 0.3741, 0.1227, 0.8249, 0.5518, 0.1227, 0.8249, 0.5518, 0.1227, 0.8249, 0.5518, 0.01294, 0.04909, 0.9987, 0.01075, 0.05076, 0.9987, 0.01075, 0.05076, 0.9987, 0.01633, 0.0465, 0.9988, 0.046, 0.8786, 0.4753, 0.046, 0.8786, 0.4753, 0.046, 0.8786, 0.4753, 0.046, 0.8786, 0.4753, 0.03677, 0.9992, 0.01771, 0.03677, 0.9992, 0.01771, 0.03677, 0.9992, 0.01771, 0.03677, 0.9992, 0.01771, 0.0, -1.0, 0.0, 0.0, -1.0, 0.0, 0.0, -1.0, 0.0, 0.0, -1.0, 0.0, 0.03486, 0.7242, 0.6887, 0.03486, 0.7242, 0.6887, 0.03486, 0.7242, 0.6887, 0.03486, 0.7242, 0.6887, -1.0, 0.00499, -9.375e-05, -1.0, 0.00499, -9.375e-05, -1.0, 0.00499, -9.375e-05, -1.0, 0.00499, -9.375e-05, -0.004161, -0.7138, -0.7003, -0.004161, -0.7138, -0.7003, -0.004161, -0.7138, -0.7003, -0.004161, -0.7138, -0.7003, -0.004161, -0.7138, -0.7003, 0.9997, 0.02059, 0.015, 0.9997, 0.02059, 0.015, 0.9997, 0.02059, 0.015, 0.7554, 0.5365, 0.3763, 0.7554, 0.5365, 0.3763, 0.7554, 0.5365, 0.3763, 0.7707, 0.4099, 0.4879, 0.7707, 0.4099, 0.4879, 0.7707, 0.4099, 0.4879, 0.4794, -0.3791, -0.7915, 0.4794, -0.3791, -0.7915, 0.4794, -0.3791, -0.7915, 1.321e-06, 0.7043, 0.7099, 1.321e-06, 0.7043, 0.7099, 1.321e-06, 0.7043, 0.7099, 1.321e-06, 0.7043, 0.7099, 0.1582, 0.7077, 0.6886, 0.1582, 0.7077, 0.6886, 0.1582, 0.7077, 0.6886, 0.9999, 0.01162, 0.003158, 0.9999, 0.01162, 0.003158, 0.9999, 0.01162, 0.003158, 0.9999, 0.01162, 0.003158, 1.0, 5.195e-06, 5.343e-06, 1.0, 5.195e-06, 5.343e-06, 1.0, 5.195e-06, 5.343e-06, 1.0, 5.195e-06, 5.343e-06, 1.0, 5.195e-06, 5.343e-06, 0.0, -1.0, 0.0, 0.0, -1.0, 0.0, 0.0, -1.0, 0.0, 0.0, -1.0, 0.0, 0.3368, 0.6752, 0.6563, 0.3368, 0.6752, 0.6563, 0.3368, 0.6752, 0.6563, 0.0, 0.9992, -0.0395, 0.0, 0.9992, -0.0395, 0.0, 0.9992, -0.0395, 0.0, 0.9992, -0.0395, -1.0, 0.0, 0.0, -1.0, 0.0, 0.0, -1.0, 0.0, 0.0, -1.0, 0.0, 0.0, 1.0, 2.003e-08, 0.0, 1.0, 9.266e-08, 0.0, 1.0, 8.411e-08, 0.0, 0.8278, 0.343, 0.444, 0.8278, 0.343, 0.444, 0.8278, 0.343, 0.444, 0.7972, 0.5029, 0.3339, 0.7972, 0.5029, 0.3339, 0.7972, 0.5029, 0.3339, 0.0, -0.7137, -0.7004, 0.0, -0.7137, -0.7004, 0.0, -0.7137, -0.7004, 0.0, -0.7137, -0.7004, 1.0, 2.003e-08, 0.0, 1.0, 1.063e-07, 0.0, 1.0, 1.063e-07, 0.0, 1.0, 9.266e-08, 0.0, 1.0, 8.991e-08, 0.0, 1.0, 8.991e-08, 0.0, 1.0, 2.003e-08, 0.0, 1.0, 8.411e-08, 0.0, 1.039e-05, 0.7043, 0.7099, 1.039e-05, 0.7043, 0.7099, 1.039e-05, 0.7043, 0.7099, 1.039e-05, 0.7043, 0.7099, 0.1348, 0.7598, 0.6361, 0.1348, 0.7598, 0.6361, 0.1348, 0.7598, 0.6361, 0.1348, 0.7598, 0.6361, -0.0797, 0.9965, -0.02388, -0.0797, 0.9965, -0.02388, -0.0797, 0.9965, -0.02388, -0.0797, 0.9965, -0.02388, -0.0797, 0.9965, -0.02388, 0.0, -1.0, 0.0, 0.0, -1.0, 0.0, 0.0, -1.0, 0.0, 0.0, -1.0, 0.0, 4.845e-07, 0.0, 1.0, 2.778e-06, 0.0, 1.0, 0.0, 0.0, 1.0, 0.0, 0.0, 1.0, 1.0, 0.006568, 0.0, 1.0, 0.006568, 0.0, 1.0, 0.006568, 0.0, 1.0, 0.006568, 0.0, -4.983e-07, 0.0, -1.0, -4.983e-07, 0.0, -1.0, -4.983e-07, 0.0, -1.0, -4.983e-07, 0.0, -1.0, -4.983e-07, 0.0, -1.0, -0.9994, 0.01052, 0.03187, -0.9994, 0.01052, 0.03187, -0.9994, 0.01052, 0.03187, -0.6232, 0.2004, 0.7559, -0.6232, 0.2004, 0.7559, -0.6232, 0.2004, 0.7559, -0.6475, -0.0929, 0.7564, -0.6475, -0.0929, 0.7564, -0.6475, -0.0929, 0.7564, -0.378, 0.039, -0.925, -0.378, 0.039, -0.925, -0.378, 0.039, -0.925, -1.528e-06, 0.0, 1.0, -1.966e-06, 0.0, 1.0, -1.966e-06, 0.0, 1.0, 2.778e-06, 0.0, 1.0, -1.528e-06, 0.0, 1.0, 2.778e-06, 0.0, 1.0, 4.845e-07, 0.0, 1.0, -0.9998, 0.01824, 0.01168, -0.9998, 0.01824, 0.01168, -0.9998, 0.01824, 0.01168, -0.9998, 0.01824, 0.01168, -1.0, -2.985e-08, 1.944e-05, -1.0, -2.985e-08, 1.944e-05, -1.0, -2.985e-08, 1.944e-05, -1.0, -2.985e-08, 1.944e-05, -1.0, -2.985e-08, 1.944e-05, 0.0, 1.0, 2.719e-07, 0.0, 1.0, 2.719e-07, 0.0, 1.0, 2.719e-07, 0.0, 1.0, 2.719e-07, 0.0, 1.0, 2.719e-07, 0.0, -1.0, 0.0, 0.0, -1.0, 0.0, 0.0, -1.0, 0.0, 0.0, -1.0, 0.0, 1.146e-07, 0.0, -1.0, 6.543e-07, 0.0, -1.0, 0.0, 0.0, -1.0, 0.0, 1.0, 0.0, 0.0, 1.0, 0.0, 0.0, 1.0, 0.0, 0.0, 1.0, 0.0, -1.0, 0.0, 0.0, -1.0, 0.0, 0.0, -1.0, 0.0, 0.0, -1.0, 0.0, 0.0, 1.0, 0.0, 0.0, 1.0, 0.0, 0.0, 1.0, 0.0, 0.0, 0.6947, -0.1301, -0.7075, 0.6947, -0.1301, -0.7075, 0.6947, -0.1301, -0.7075, 0.6475, 0.2217, -0.7291, 0.6475, 0.2217, -0.7291, 0.6475, 0.2217, -0.7291, 0.0, 0.0, 1.0, 0.0, 0.0, 1.0, 0.0, 0.0, 1.0, 0.0, 0.0, 1.0, 1.0, 0.0, 0.0, 1.0, 0.0, 0.0, 1.0, 0.0, 0.0, 1.0, 0.0, 0.0, 1.0, 0.0, 0.0, 1.0, 0.0, 0.0, 1.0, 0.0, 0.0, 1.0, 0.0, 0.0, 1.146e-07, 0.0, -1.0, 0.0, 0.0, -1.0, 0.0, 0.0, -1.0, 0.0, 0.0, -1.0, 7.613e-07, 0.0, -1.0, 6.543e-07, 0.0, -1.0, 1.146e-07, 0.0, -1.0, 7.613e-07, 0.0, -1.0])] * 3)])

# ---- objects
ob_sm_bld_house_stairs_01 = bpy.data.objects.new('SM_Bld_House_Stairs_01', me_mesh)

# ---- transforms, parenting, visibility, modifiers, constraints
ob_sm_bld_house_stairs_01.location = (0.0, 0.0, 0.0)
ob_sm_bld_house_stairs_01.rotation_euler = (1.571, -0.0, 0.0)
ob_sm_bld_house_stairs_01.scale = (0.01, 0.01, 0.01)
ob_sm_bld_house_stairs_01.color = (0.8, 0.8, 0.8, 1.0)

# ---- collection membership
scene.collection.objects.link(ob_sm_bld_house_stairs_01)

# ---- scene / render settings (as saved in the file)
scene.frame_start = 1; scene.frame_end = 250; scene.frame_set(1)
scene.render.engine = 'BLENDER_EEVEE_NEXT'
scene.cycles.sampling_pattern = 'TABULATED_SOBOL'
scene.view_settings.view_transform = 'Filmic'
bpy.context.view_layer.update()

# ---- added for rendering (the .blend has no active camera and no usable light): camera, sun
cam_auto = bpy.data.cameras.new('AutoCamera')
cam_auto.lens = 50.0
cam_auto.sensor_width = 36.0
cam_auto.clip_end = 1000.0
ob_auto_camera = bpy.data.objects.new('AutoCamera', cam_auto)
scene.collection.objects.link(ob_auto_camera)
ob_auto_camera.location = (4.23989, -3.95423, 4.72145)
ob_auto_camera.rotation_euler = (1.09748, -7.21219e-08, 0.694738)
scene.camera = ob_auto_camera
light_auto_sun = bpy.data.lights.new('AutoSun', 'SUN')
light_auto_sun.energy = 3.0
light_auto_sun.angle = 0.0523599
ob_auto_sun = bpy.data.objects.new('AutoSun', light_auto_sun)
scene.collection.objects.link(ob_auto_sun)
ob_auto_sun.rotation_euler = (0.872665, 0.174533, 0.523599)
bpy.context.view_layer.update()
